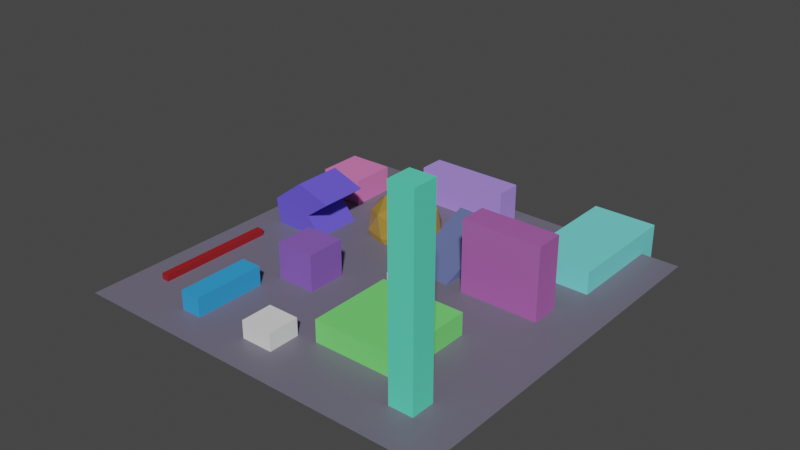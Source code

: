 # Source: map.blend  (saved by Blender 3.2.14; exported with 4.5.12 LTS)
import bpy
from mathutils import Matrix  # noqa: F401  (used for matrix-valued properties, if any)

bpy.ops.wm.read_factory_settings(use_empty=True)
scene = bpy.context.scene
scene.name = 'Scene'

# ---- collections
col_collection = bpy.data.collections.new('Collection'); scene.collection.children.link(col_collection)
col_smolk = bpy.data.collections.new('smolk'); col_collection.children.link(col_smolk)

# ---- materials (node trees are filled in below, after node groups)
mat_material = bpy.data.materials.new('Material')
mat_material.alpha_threshold = 0.0
mat_material.use_transparent_shadow = False
mat_material.line_color = (0.0, 0.0, 0.0, 1.0)
mat_material_001 = bpy.data.materials.new('Material.001')
mat_material_001.use_transparent_shadow = False
mat_material_002 = bpy.data.materials.new('Material.002')
mat_material_002.alpha_threshold = 0.0
mat_material_002.use_transparent_shadow = False
mat_material_002.line_color = (0.0, 0.0, 0.0, 1.0)
mat_material_003 = bpy.data.materials.new('Material.003')
mat_material_003.alpha_threshold = 0.0
mat_material_003.use_transparent_shadow = False
mat_material_003.line_color = (0.0, 0.0, 0.0, 1.0)
mat_material_004 = bpy.data.materials.new('Material.004')
mat_material_004.alpha_threshold = 0.0
mat_material_004.use_transparent_shadow = False
mat_material_004.line_color = (0.0, 0.0, 0.0, 1.0)
mat_material_005 = bpy.data.materials.new('Material.005')
mat_material_005.alpha_threshold = 0.0
mat_material_005.use_transparent_shadow = False
mat_material_005.line_color = (0.0, 0.0, 0.0, 1.0)
mat_material_006 = bpy.data.materials.new('Material.006')
mat_material_006.use_transparent_shadow = False
mat_material_008 = bpy.data.materials.new('Material.008')
mat_material_008.use_transparent_shadow = False
mat_material_010 = bpy.data.materials.new('Material.010')
mat_material_010.use_transparent_shadow = False
mat_material_011 = bpy.data.materials.new('Material.011')
mat_material_011.use_transparent_shadow = False
mat_material_009 = bpy.data.materials.new('Material.009')
mat_material_009.use_transparent_shadow = False
mat_material_012 = bpy.data.materials.new('Material.012')
mat_material_012.use_transparent_shadow = False
mat_material_013 = bpy.data.materials.new('Material.013')
mat_material_013.use_transparent_shadow = False
mat_material_014 = bpy.data.materials.new('Material.014')
mat_material_014.use_transparent_shadow = False
mat_material_015 = bpy.data.materials.new('Material.015')
mat_material_015.use_transparent_shadow = False
mat_material_016 = bpy.data.materials.new('Material.016')
mat_material_016.use_transparent_shadow = False
mat_material_017 = bpy.data.materials.new('Material.017')
mat_material_017.use_transparent_shadow = False
mat_material_018 = bpy.data.materials.new('Material.018')
mat_material_018.use_transparent_shadow = False
mat_material_019 = bpy.data.materials.new('Material.019')
mat_material_019.use_transparent_shadow = False
mat_material_020 = bpy.data.materials.new('Material.020')
mat_material_020.use_transparent_shadow = False
mat_material_021 = bpy.data.materials.new('Material.021')
mat_material_021.use_transparent_shadow = False
mat_material_022 = bpy.data.materials.new('Material.022')
mat_material_022.use_transparent_shadow = False
mat_material_023 = bpy.data.materials.new('Material.023')
mat_material_023.use_transparent_shadow = False
mat_material_024 = bpy.data.materials.new('Material.024')
mat_material_024.use_transparent_shadow = False
mat_material_025 = bpy.data.materials.new('Material.025')
mat_material_025.use_transparent_shadow = False
mat_material_026 = bpy.data.materials.new('Material.026')
mat_material_026.use_transparent_shadow = False
mat_material_027 = bpy.data.materials.new('Material.027')
mat_material_027.use_transparent_shadow = False
mat_material_028 = bpy.data.materials.new('Material.028')
mat_material_028.use_transparent_shadow = False
mat_material_029 = bpy.data.materials.new('Material.029')
mat_material_029.use_transparent_shadow = False
mat_material_030 = bpy.data.materials.new('Material.030')
mat_material_030.use_transparent_shadow = False
mat_material_031 = bpy.data.materials.new('Material.031')
mat_material_031.use_transparent_shadow = False
mat_material_032 = bpy.data.materials.new('Material.032')
mat_material_032.use_transparent_shadow = False
mat_material_033 = bpy.data.materials.new('Material.033')
mat_material_033.use_transparent_shadow = False
mat_material_034 = bpy.data.materials.new('Material.034')
mat_material_034.use_transparent_shadow = False
mat_material_035 = bpy.data.materials.new('Material.035')
mat_material_035.use_transparent_shadow = False
mat_material_036 = bpy.data.materials.new('Material.036')
mat_material_036.use_transparent_shadow = False
mat_material_037 = bpy.data.materials.new('Material.037')
mat_material_037.use_transparent_shadow = False
mat_material_038 = bpy.data.materials.new('Material.038')
mat_material_038.use_transparent_shadow = False

# ---- material node trees
mat_material.use_nodes = True; mat_material.node_tree.nodes.clear()
_N = mat_material.node_tree.nodes; _L = mat_material.node_tree.links
n0 = _N.new('ShaderNodeOutputMaterial'); n0.name = 'Material Output'; n0.location = (300, 300)
n1 = _N.new('ShaderNodeBsdfPrincipled'); n1.name = 'Principled BSDF'; n1.location = (10, 300)
n1.distribution = 'GGX'
n1.subsurface_method = 'RANDOM_WALK_SKIN'
n1.inputs[2].default_value = 0.4
n1.inputs[3].default_value = 1.45
n1.inputs[27].default_value = (0.0, 0.0, 0.0, 1.0)
n1.inputs[28].default_value = 1.0
_L.new(n1.outputs[0], n0.inputs[0])
n0.is_active_output = True
mat_material_001.use_nodes = True; mat_material_001.node_tree.nodes.clear()
_N = mat_material_001.node_tree.nodes; _L = mat_material_001.node_tree.links
n0 = _N.new('ShaderNodeBsdfPrincipled'); n0.name = 'Principled BSDF'; n0.location = (10, 300)
n0.distribution = 'GGX'
n0.subsurface_method = 'RANDOM_WALK_SKIN'
n0.inputs[0].default_value = (0.1582, 0.1458, 0.2027, 1.0)
n0.inputs[3].default_value = 1.45
n0.inputs[27].default_value = (0.0, 0.0, 0.0, 1.0)
n0.inputs[28].default_value = 1.0
n1 = _N.new('ShaderNodeOutputMaterial'); n1.name = 'Material Output'; n1.location = (300, 300)
_L.new(n0.outputs[0], n1.inputs[0])
n1.is_active_output = True
mat_material_002.use_nodes = True; mat_material_002.node_tree.nodes.clear()
_N = mat_material_002.node_tree.nodes; _L = mat_material_002.node_tree.links
n0 = _N.new('ShaderNodeOutputMaterial'); n0.name = 'Material Output'; n0.location = (300, 300)
n1 = _N.new('ShaderNodeBsdfPrincipled'); n1.name = 'Principled BSDF'; n1.location = (10, 300)
n1.distribution = 'GGX'
n1.subsurface_method = 'RANDOM_WALK_SKIN'
n1.inputs[0].default_value = (0.4171, 0.1179, 0.4254, 1.0)
n1.inputs[2].default_value = 0.4
n1.inputs[3].default_value = 1.45
n1.inputs[27].default_value = (0.0, 0.0, 0.0, 1.0)
n1.inputs[28].default_value = 1.0
_L.new(n1.outputs[0], n0.inputs[0])
n0.is_active_output = True
mat_material_003.use_nodes = True; mat_material_003.node_tree.nodes.clear()
_N = mat_material_003.node_tree.nodes; _L = mat_material_003.node_tree.links
n0 = _N.new('ShaderNodeOutputMaterial'); n0.name = 'Material Output'; n0.location = (300, 300)
n1 = _N.new('ShaderNodeBsdfPrincipled'); n1.name = 'Principled BSDF'; n1.location = (10, 300)
n1.distribution = 'GGX'
n1.subsurface_method = 'RANDOM_WALK_SKIN'
n1.inputs[0].default_value = (0.03508, 0.3506, 0.8, 1.0)
n1.inputs[2].default_value = 0.4
n1.inputs[3].default_value = 1.45
n1.inputs[27].default_value = (0.0, 0.0, 0.0, 1.0)
n1.inputs[28].default_value = 1.0
_L.new(n1.outputs[0], n0.inputs[0])
n0.is_active_output = True
mat_material_004.use_nodes = True; mat_material_004.node_tree.nodes.clear()
_N = mat_material_004.node_tree.nodes; _L = mat_material_004.node_tree.links
n0 = _N.new('ShaderNodeOutputMaterial'); n0.name = 'Material Output'; n0.location = (300, 300)
n1 = _N.new('ShaderNodeBsdfPrincipled'); n1.name = 'Principled BSDF'; n1.location = (10, 300)
n1.distribution = 'GGX'
n1.subsurface_method = 'RANDOM_WALK_SKIN'
n1.inputs[0].default_value = (0.1204, 0.1518, 0.3485, 1.0)
n1.inputs[2].default_value = 0.4
n1.inputs[3].default_value = 1.45
n1.inputs[27].default_value = (0.0, 0.0, 0.0, 1.0)
n1.inputs[28].default_value = 1.0
_L.new(n1.outputs[0], n0.inputs[0])
n0.is_active_output = True
mat_material_005.use_nodes = True; mat_material_005.node_tree.nodes.clear()
_N = mat_material_005.node_tree.nodes; _L = mat_material_005.node_tree.links
n0 = _N.new('ShaderNodeOutputMaterial'); n0.name = 'Material Output'; n0.location = (300, 300)
n1 = _N.new('ShaderNodeBsdfPrincipled'); n1.name = 'Principled BSDF'; n1.location = (10, 300)
n1.distribution = 'GGX'
n1.subsurface_method = 'RANDOM_WALK_SKIN'
n1.inputs[0].default_value = (0.1884, 0.8, 0.1797, 1.0)
n1.inputs[2].default_value = 0.4
n1.inputs[3].default_value = 1.45
n1.inputs[27].default_value = (0.0, 0.0, 0.0, 1.0)
n1.inputs[28].default_value = 1.0
_L.new(n1.outputs[0], n0.inputs[0])
n0.is_active_output = True
mat_material_006.use_nodes = True; mat_material_006.node_tree.nodes.clear()
_N = mat_material_006.node_tree.nodes; _L = mat_material_006.node_tree.links
n0 = _N.new('ShaderNodeBsdfPrincipled'); n0.name = 'Principled BSDF'; n0.location = (10, 300)
n0.distribution = 'GGX'
n0.subsurface_method = 'RANDOM_WALK_SKIN'
n0.inputs[0].default_value = (0.3988, 0.2378, 0.03701, 1.0)
n0.inputs[3].default_value = 1.45
n0.inputs[27].default_value = (0.0, 0.0, 0.0, 1.0)
n0.inputs[28].default_value = 1.0
n1 = _N.new('ShaderNodeOutputMaterial'); n1.name = 'Material Output'; n1.location = (300, 300)
_L.new(n0.outputs[0], n1.inputs[0])
n1.is_active_output = True
mat_material_008.use_nodes = True; mat_material_008.node_tree.nodes.clear()
_N = mat_material_008.node_tree.nodes; _L = mat_material_008.node_tree.links
n0 = _N.new('ShaderNodeBsdfPrincipled'); n0.name = 'Principled BSDF'; n0.location = (10, 300)
n0.distribution = 'GGX'
n0.subsurface_method = 'RANDOM_WALK_SKIN'
n0.inputs[0].default_value = (0.1322, 0.09801, 0.8, 1.0)
n0.inputs[3].default_value = 1.45
n0.inputs[27].default_value = (0.0, 0.0, 0.0, 1.0)
n0.inputs[28].default_value = 1.0
n1 = _N.new('ShaderNodeOutputMaterial'); n1.name = 'Material Output'; n1.location = (300, 300)
_L.new(n0.outputs[0], n1.inputs[0])
n1.is_active_output = True
mat_material_010.use_nodes = True; mat_material_010.node_tree.nodes.clear()
_N = mat_material_010.node_tree.nodes; _L = mat_material_010.node_tree.links
n0 = _N.new('ShaderNodeBsdfPrincipled'); n0.name = 'Principled BSDF'; n0.location = (10, 300)
n0.distribution = 'GGX'
n0.subsurface_method = 'RANDOM_WALK_SKIN'
n0.inputs[0].default_value = (0.2448, 0.1108, 0.5213, 1.0)
n0.inputs[3].default_value = 1.45
n0.inputs[27].default_value = (0.0, 0.0, 0.0, 1.0)
n0.inputs[28].default_value = 1.0
n1 = _N.new('ShaderNodeOutputMaterial'); n1.name = 'Material Output'; n1.location = (300, 300)
_L.new(n0.outputs[0], n1.inputs[0])
n1.is_active_output = True
mat_material_011.use_nodes = True; mat_material_011.node_tree.nodes.clear()
_N = mat_material_011.node_tree.nodes; _L = mat_material_011.node_tree.links
n0 = _N.new('ShaderNodeBsdfPrincipled'); n0.name = 'Principled BSDF'; n0.location = (10, 300)
n0.distribution = 'GGX'
n0.subsurface_method = 'RANDOM_WALK_SKIN'
n0.inputs[0].default_value = (0.3231, 0.0115, 0.01536, 1.0)
n0.inputs[3].default_value = 1.45
n0.inputs[27].default_value = (0.0, 0.0, 0.0, 1.0)
n0.inputs[28].default_value = 1.0
n1 = _N.new('ShaderNodeOutputMaterial'); n1.name = 'Material Output'; n1.location = (300, 300)
_L.new(n0.outputs[0], n1.inputs[0])
n1.is_active_output = True
mat_material_009.use_nodes = True; mat_material_009.node_tree.nodes.clear()
_N = mat_material_009.node_tree.nodes; _L = mat_material_009.node_tree.links
n0 = _N.new('ShaderNodeBsdfPrincipled'); n0.name = 'Principled BSDF'; n0.location = (10, 300)
n0.distribution = 'GGX'
n0.subsurface_method = 'RANDOM_WALK_SKIN'
n0.inputs[0].default_value = (0.1941, 0.8, 0.8, 1.0)
n0.inputs[3].default_value = 1.45
n0.inputs[27].default_value = (0.0, 0.0, 0.0, 1.0)
n0.inputs[28].default_value = 1.0
n1 = _N.new('ShaderNodeOutputMaterial'); n1.name = 'Material Output'; n1.location = (300, 300)
_L.new(n0.outputs[0], n1.inputs[0])
n1.is_active_output = True
mat_material_012.use_nodes = True; mat_material_012.node_tree.nodes.clear()
_N = mat_material_012.node_tree.nodes; _L = mat_material_012.node_tree.links
n0 = _N.new('ShaderNodeBsdfPrincipled'); n0.name = 'Principled BSDF'; n0.location = (10, 300)
n0.distribution = 'GGX'
n0.subsurface_method = 'RANDOM_WALK_SKIN'
n0.inputs[0].default_value = (0.1156, 0.8, 0.5427, 1.0)
n0.inputs[3].default_value = 1.45
n0.inputs[27].default_value = (0.0, 0.0, 0.0, 1.0)
n0.inputs[28].default_value = 1.0
n1 = _N.new('ShaderNodeOutputMaterial'); n1.name = 'Material Output'; n1.location = (300, 300)
_L.new(n0.outputs[0], n1.inputs[0])
n1.is_active_output = True
mat_material_013.use_nodes = True; mat_material_013.node_tree.nodes.clear()
_N = mat_material_013.node_tree.nodes; _L = mat_material_013.node_tree.links
n0 = _N.new('ShaderNodeBsdfPrincipled'); n0.name = 'Principled BSDF'; n0.location = (10, 300)
n0.distribution = 'GGX'
n0.subsurface_method = 'RANDOM_WALK_SKIN'
n0.inputs[0].default_value = (0.8, 0.2089, 0.5187, 1.0)
n0.inputs[3].default_value = 1.45
n0.inputs[27].default_value = (0.0, 0.0, 0.0, 1.0)
n0.inputs[28].default_value = 1.0
n1 = _N.new('ShaderNodeOutputMaterial'); n1.name = 'Material Output'; n1.location = (300, 300)
_L.new(n0.outputs[0], n1.inputs[0])
n1.is_active_output = True
mat_material_014.use_nodes = True; mat_material_014.node_tree.nodes.clear()
_N = mat_material_014.node_tree.nodes; _L = mat_material_014.node_tree.links
n0 = _N.new('ShaderNodeBsdfPrincipled'); n0.name = 'Principled BSDF'; n0.location = (10, 300)
n0.distribution = 'GGX'
n0.subsurface_method = 'RANDOM_WALK_SKIN'
n0.inputs[0].default_value = (0.4336, 0.2772, 0.8878, 1.0)
n0.inputs[3].default_value = 1.45
n0.inputs[27].default_value = (0.0, 0.0, 0.0, 1.0)
n0.inputs[28].default_value = 1.0
n1 = _N.new('ShaderNodeOutputMaterial'); n1.name = 'Material Output'; n1.location = (300, 300)
_L.new(n0.outputs[0], n1.inputs[0])
n1.is_active_output = True
mat_material_015.use_nodes = True; mat_material_015.node_tree.nodes.clear()
_N = mat_material_015.node_tree.nodes; _L = mat_material_015.node_tree.links
n0 = _N.new('ShaderNodeBsdfPrincipled'); n0.name = 'Principled BSDF'; n0.location = (10, 300)
n0.distribution = 'GGX'
n0.subsurface_method = 'RANDOM_WALK_SKIN'
n0.inputs[0].default_value = (0.6904, 0.492, 0.04999, 1.0)
n0.inputs[3].default_value = 1.45
n0.inputs[27].default_value = (0.0, 0.0, 0.0, 1.0)
n0.inputs[28].default_value = 1.0
n1 = _N.new('ShaderNodeOutputMaterial'); n1.name = 'Material Output'; n1.location = (300, 300)
_L.new(n0.outputs[0], n1.inputs[0])
n1.is_active_output = True
mat_material_016.use_nodes = True; mat_material_016.node_tree.nodes.clear()
_N = mat_material_016.node_tree.nodes; _L = mat_material_016.node_tree.links
n0 = _N.new('ShaderNodeBsdfPrincipled'); n0.name = 'Principled BSDF'; n0.location = (10, 300)
n0.distribution = 'GGX'
n0.subsurface_method = 'RANDOM_WALK_SKIN'
n0.inputs[0].default_value = (0.6904, 0.492, 0.04999, 1.0)
n0.inputs[3].default_value = 1.45
n0.inputs[27].default_value = (0.0, 0.0, 0.0, 1.0)
n0.inputs[28].default_value = 1.0
n1 = _N.new('ShaderNodeOutputMaterial'); n1.name = 'Material Output'; n1.location = (300, 300)
_L.new(n0.outputs[0], n1.inputs[0])
n1.is_active_output = True
mat_material_017.use_nodes = True; mat_material_017.node_tree.nodes.clear()
_N = mat_material_017.node_tree.nodes; _L = mat_material_017.node_tree.links
n0 = _N.new('ShaderNodeBsdfPrincipled'); n0.name = 'Principled BSDF'; n0.location = (10, 300)
n0.distribution = 'GGX'
n0.subsurface_method = 'RANDOM_WALK_SKIN'
n0.inputs[0].default_value = (0.6904, 0.492, 0.04999, 1.0)
n0.inputs[3].default_value = 1.45
n0.inputs[27].default_value = (0.0, 0.0, 0.0, 1.0)
n0.inputs[28].default_value = 1.0
n1 = _N.new('ShaderNodeOutputMaterial'); n1.name = 'Material Output'; n1.location = (300, 300)
_L.new(n0.outputs[0], n1.inputs[0])
n1.is_active_output = True
mat_material_018.use_nodes = True; mat_material_018.node_tree.nodes.clear()
_N = mat_material_018.node_tree.nodes; _L = mat_material_018.node_tree.links
n0 = _N.new('ShaderNodeBsdfPrincipled'); n0.name = 'Principled BSDF'; n0.location = (10, 300)
n0.distribution = 'GGX'
n0.subsurface_method = 'RANDOM_WALK_SKIN'
n0.inputs[0].default_value = (0.6904, 0.492, 0.04999, 1.0)
n0.inputs[3].default_value = 1.45
n0.inputs[27].default_value = (0.0, 0.0, 0.0, 1.0)
n0.inputs[28].default_value = 1.0
n1 = _N.new('ShaderNodeOutputMaterial'); n1.name = 'Material Output'; n1.location = (300, 300)
_L.new(n0.outputs[0], n1.inputs[0])
n1.is_active_output = True
mat_material_019.use_nodes = True; mat_material_019.node_tree.nodes.clear()
_N = mat_material_019.node_tree.nodes; _L = mat_material_019.node_tree.links
n0 = _N.new('ShaderNodeBsdfPrincipled'); n0.name = 'Principled BSDF'; n0.location = (10, 300)
n0.distribution = 'GGX'
n0.subsurface_method = 'RANDOM_WALK_SKIN'
n0.inputs[0].default_value = (0.6904, 0.492, 0.04999, 1.0)
n0.inputs[3].default_value = 1.45
n0.inputs[27].default_value = (0.0, 0.0, 0.0, 1.0)
n0.inputs[28].default_value = 1.0
n1 = _N.new('ShaderNodeOutputMaterial'); n1.name = 'Material Output'; n1.location = (300, 300)
_L.new(n0.outputs[0], n1.inputs[0])
n1.is_active_output = True
mat_material_020.use_nodes = True; mat_material_020.node_tree.nodes.clear()
_N = mat_material_020.node_tree.nodes; _L = mat_material_020.node_tree.links
n0 = _N.new('ShaderNodeBsdfPrincipled'); n0.name = 'Principled BSDF'; n0.location = (10, 300)
n0.distribution = 'GGX'
n0.subsurface_method = 'RANDOM_WALK_SKIN'
n0.inputs[0].default_value = (0.6904, 0.492, 0.04999, 1.0)
n0.inputs[3].default_value = 1.45
n0.inputs[27].default_value = (0.0, 0.0, 0.0, 1.0)
n0.inputs[28].default_value = 1.0
n1 = _N.new('ShaderNodeOutputMaterial'); n1.name = 'Material Output'; n1.location = (300, 300)
_L.new(n0.outputs[0], n1.inputs[0])
n1.is_active_output = True
mat_material_021.use_nodes = True; mat_material_021.node_tree.nodes.clear()
_N = mat_material_021.node_tree.nodes; _L = mat_material_021.node_tree.links
n0 = _N.new('ShaderNodeBsdfPrincipled'); n0.name = 'Principled BSDF'; n0.location = (10, 300)
n0.distribution = 'GGX'
n0.subsurface_method = 'RANDOM_WALK_SKIN'
n0.inputs[0].default_value = (0.6904, 0.492, 0.04999, 1.0)
n0.inputs[3].default_value = 1.45
n0.inputs[27].default_value = (0.0, 0.0, 0.0, 1.0)
n0.inputs[28].default_value = 1.0
n1 = _N.new('ShaderNodeOutputMaterial'); n1.name = 'Material Output'; n1.location = (300, 300)
_L.new(n0.outputs[0], n1.inputs[0])
n1.is_active_output = True
mat_material_022.use_nodes = True; mat_material_022.node_tree.nodes.clear()
_N = mat_material_022.node_tree.nodes; _L = mat_material_022.node_tree.links
n0 = _N.new('ShaderNodeBsdfPrincipled'); n0.name = 'Principled BSDF'; n0.location = (10, 300)
n0.distribution = 'GGX'
n0.subsurface_method = 'RANDOM_WALK_SKIN'
n0.inputs[0].default_value = (0.6904, 0.492, 0.04999, 1.0)
n0.inputs[3].default_value = 1.45
n0.inputs[27].default_value = (0.0, 0.0, 0.0, 1.0)
n0.inputs[28].default_value = 1.0
n1 = _N.new('ShaderNodeOutputMaterial'); n1.name = 'Material Output'; n1.location = (300, 300)
_L.new(n0.outputs[0], n1.inputs[0])
n1.is_active_output = True
mat_material_023.use_nodes = True; mat_material_023.node_tree.nodes.clear()
_N = mat_material_023.node_tree.nodes; _L = mat_material_023.node_tree.links
n0 = _N.new('ShaderNodeBsdfPrincipled'); n0.name = 'Principled BSDF'; n0.location = (10, 300)
n0.distribution = 'GGX'
n0.subsurface_method = 'RANDOM_WALK_SKIN'
n0.inputs[0].default_value = (0.6904, 0.492, 0.04999, 1.0)
n0.inputs[3].default_value = 1.45
n0.inputs[27].default_value = (0.0, 0.0, 0.0, 1.0)
n0.inputs[28].default_value = 1.0
n1 = _N.new('ShaderNodeOutputMaterial'); n1.name = 'Material Output'; n1.location = (300, 300)
_L.new(n0.outputs[0], n1.inputs[0])
n1.is_active_output = True
mat_material_024.use_nodes = True; mat_material_024.node_tree.nodes.clear()
_N = mat_material_024.node_tree.nodes; _L = mat_material_024.node_tree.links
n0 = _N.new('ShaderNodeBsdfPrincipled'); n0.name = 'Principled BSDF'; n0.location = (10, 300)
n0.distribution = 'GGX'
n0.subsurface_method = 'RANDOM_WALK_SKIN'
n0.inputs[0].default_value = (0.6904, 0.492, 0.04999, 1.0)
n0.inputs[3].default_value = 1.45
n0.inputs[27].default_value = (0.0, 0.0, 0.0, 1.0)
n0.inputs[28].default_value = 1.0
n1 = _N.new('ShaderNodeOutputMaterial'); n1.name = 'Material Output'; n1.location = (300, 300)
_L.new(n0.outputs[0], n1.inputs[0])
n1.is_active_output = True
mat_material_025.use_nodes = True; mat_material_025.node_tree.nodes.clear()
_N = mat_material_025.node_tree.nodes; _L = mat_material_025.node_tree.links
n0 = _N.new('ShaderNodeBsdfPrincipled'); n0.name = 'Principled BSDF'; n0.location = (10, 300)
n0.distribution = 'GGX'
n0.subsurface_method = 'RANDOM_WALK_SKIN'
n0.inputs[0].default_value = (0.6904, 0.492, 0.04999, 1.0)
n0.inputs[3].default_value = 1.45
n0.inputs[27].default_value = (0.0, 0.0, 0.0, 1.0)
n0.inputs[28].default_value = 1.0
n1 = _N.new('ShaderNodeOutputMaterial'); n1.name = 'Material Output'; n1.location = (300, 300)
_L.new(n0.outputs[0], n1.inputs[0])
n1.is_active_output = True
mat_material_026.use_nodes = True; mat_material_026.node_tree.nodes.clear()
_N = mat_material_026.node_tree.nodes; _L = mat_material_026.node_tree.links
n0 = _N.new('ShaderNodeBsdfPrincipled'); n0.name = 'Principled BSDF'; n0.location = (10, 300)
n0.distribution = 'GGX'
n0.subsurface_method = 'RANDOM_WALK_SKIN'
n0.inputs[0].default_value = (0.6904, 0.492, 0.04999, 1.0)
n0.inputs[3].default_value = 1.45
n0.inputs[27].default_value = (0.0, 0.0, 0.0, 1.0)
n0.inputs[28].default_value = 1.0
n1 = _N.new('ShaderNodeOutputMaterial'); n1.name = 'Material Output'; n1.location = (300, 300)
_L.new(n0.outputs[0], n1.inputs[0])
n1.is_active_output = True
mat_material_027.use_nodes = True; mat_material_027.node_tree.nodes.clear()
_N = mat_material_027.node_tree.nodes; _L = mat_material_027.node_tree.links
n0 = _N.new('ShaderNodeBsdfPrincipled'); n0.name = 'Principled BSDF'; n0.location = (10, 300)
n0.distribution = 'GGX'
n0.subsurface_method = 'RANDOM_WALK_SKIN'
n0.inputs[0].default_value = (0.6904, 0.492, 0.04999, 1.0)
n0.inputs[3].default_value = 1.45
n0.inputs[27].default_value = (0.0, 0.0, 0.0, 1.0)
n0.inputs[28].default_value = 1.0
n1 = _N.new('ShaderNodeOutputMaterial'); n1.name = 'Material Output'; n1.location = (300, 300)
_L.new(n0.outputs[0], n1.inputs[0])
n1.is_active_output = True
mat_material_028.use_nodes = True; mat_material_028.node_tree.nodes.clear()
_N = mat_material_028.node_tree.nodes; _L = mat_material_028.node_tree.links
n0 = _N.new('ShaderNodeBsdfPrincipled'); n0.name = 'Principled BSDF'; n0.location = (10, 300)
n0.distribution = 'GGX'
n0.subsurface_method = 'RANDOM_WALK_SKIN'
n0.inputs[0].default_value = (0.6904, 0.492, 0.04999, 1.0)
n0.inputs[3].default_value = 1.45
n0.inputs[27].default_value = (0.0, 0.0, 0.0, 1.0)
n0.inputs[28].default_value = 1.0
n1 = _N.new('ShaderNodeOutputMaterial'); n1.name = 'Material Output'; n1.location = (300, 300)
_L.new(n0.outputs[0], n1.inputs[0])
n1.is_active_output = True
mat_material_029.use_nodes = True; mat_material_029.node_tree.nodes.clear()
_N = mat_material_029.node_tree.nodes; _L = mat_material_029.node_tree.links
n0 = _N.new('ShaderNodeBsdfPrincipled'); n0.name = 'Principled BSDF'; n0.location = (10, 300)
n0.distribution = 'GGX'
n0.subsurface_method = 'RANDOM_WALK_SKIN'
n0.inputs[0].default_value = (0.6904, 0.492, 0.04999, 1.0)
n0.inputs[3].default_value = 1.45
n0.inputs[27].default_value = (0.0, 0.0, 0.0, 1.0)
n0.inputs[28].default_value = 1.0
n1 = _N.new('ShaderNodeOutputMaterial'); n1.name = 'Material Output'; n1.location = (300, 300)
_L.new(n0.outputs[0], n1.inputs[0])
n1.is_active_output = True
mat_material_030.use_nodes = True; mat_material_030.node_tree.nodes.clear()
_N = mat_material_030.node_tree.nodes; _L = mat_material_030.node_tree.links
n0 = _N.new('ShaderNodeBsdfPrincipled'); n0.name = 'Principled BSDF'; n0.location = (10, 300)
n0.distribution = 'GGX'
n0.subsurface_method = 'RANDOM_WALK_SKIN'
n0.inputs[0].default_value = (0.6904, 0.492, 0.04999, 1.0)
n0.inputs[3].default_value = 1.45
n0.inputs[27].default_value = (0.0, 0.0, 0.0, 1.0)
n0.inputs[28].default_value = 1.0
n1 = _N.new('ShaderNodeOutputMaterial'); n1.name = 'Material Output'; n1.location = (300, 300)
_L.new(n0.outputs[0], n1.inputs[0])
n1.is_active_output = True
mat_material_031.use_nodes = True; mat_material_031.node_tree.nodes.clear()
_N = mat_material_031.node_tree.nodes; _L = mat_material_031.node_tree.links
n0 = _N.new('ShaderNodeBsdfPrincipled'); n0.name = 'Principled BSDF'; n0.location = (10, 300)
n0.distribution = 'GGX'
n0.subsurface_method = 'RANDOM_WALK_SKIN'
n0.inputs[0].default_value = (0.6904, 0.492, 0.04999, 1.0)
n0.inputs[3].default_value = 1.45
n0.inputs[27].default_value = (0.0, 0.0, 0.0, 1.0)
n0.inputs[28].default_value = 1.0
n1 = _N.new('ShaderNodeOutputMaterial'); n1.name = 'Material Output'; n1.location = (300, 300)
_L.new(n0.outputs[0], n1.inputs[0])
n1.is_active_output = True
mat_material_032.use_nodes = True; mat_material_032.node_tree.nodes.clear()
_N = mat_material_032.node_tree.nodes; _L = mat_material_032.node_tree.links
n0 = _N.new('ShaderNodeBsdfPrincipled'); n0.name = 'Principled BSDF'; n0.location = (10, 300)
n0.distribution = 'GGX'
n0.subsurface_method = 'RANDOM_WALK_SKIN'
n0.inputs[0].default_value = (0.6904, 0.492, 0.04999, 1.0)
n0.inputs[3].default_value = 1.45
n0.inputs[27].default_value = (0.0, 0.0, 0.0, 1.0)
n0.inputs[28].default_value = 1.0
n1 = _N.new('ShaderNodeOutputMaterial'); n1.name = 'Material Output'; n1.location = (300, 300)
_L.new(n0.outputs[0], n1.inputs[0])
n1.is_active_output = True
mat_material_033.use_nodes = True; mat_material_033.node_tree.nodes.clear()
_N = mat_material_033.node_tree.nodes; _L = mat_material_033.node_tree.links
n0 = _N.new('ShaderNodeBsdfPrincipled'); n0.name = 'Principled BSDF'; n0.location = (10, 300)
n0.distribution = 'GGX'
n0.subsurface_method = 'RANDOM_WALK_SKIN'
n0.inputs[0].default_value = (0.6904, 0.492, 0.04999, 1.0)
n0.inputs[3].default_value = 1.45
n0.inputs[27].default_value = (0.0, 0.0, 0.0, 1.0)
n0.inputs[28].default_value = 1.0
n1 = _N.new('ShaderNodeOutputMaterial'); n1.name = 'Material Output'; n1.location = (300, 300)
_L.new(n0.outputs[0], n1.inputs[0])
n1.is_active_output = True
mat_material_034.use_nodes = True; mat_material_034.node_tree.nodes.clear()
_N = mat_material_034.node_tree.nodes; _L = mat_material_034.node_tree.links
n0 = _N.new('ShaderNodeBsdfPrincipled'); n0.name = 'Principled BSDF'; n0.location = (10, 300)
n0.distribution = 'GGX'
n0.subsurface_method = 'RANDOM_WALK_SKIN'
n0.inputs[0].default_value = (0.6904, 0.492, 0.04999, 1.0)
n0.inputs[3].default_value = 1.45
n0.inputs[27].default_value = (0.0, 0.0, 0.0, 1.0)
n0.inputs[28].default_value = 1.0
n1 = _N.new('ShaderNodeOutputMaterial'); n1.name = 'Material Output'; n1.location = (300, 300)
_L.new(n0.outputs[0], n1.inputs[0])
n1.is_active_output = True
mat_material_035.use_nodes = True; mat_material_035.node_tree.nodes.clear()
_N = mat_material_035.node_tree.nodes; _L = mat_material_035.node_tree.links
n0 = _N.new('ShaderNodeBsdfPrincipled'); n0.name = 'Principled BSDF'; n0.location = (10, 300)
n0.distribution = 'GGX'
n0.subsurface_method = 'RANDOM_WALK_SKIN'
n0.inputs[0].default_value = (0.6904, 0.492, 0.04999, 1.0)
n0.inputs[3].default_value = 1.45
n0.inputs[27].default_value = (0.0, 0.0, 0.0, 1.0)
n0.inputs[28].default_value = 1.0
n1 = _N.new('ShaderNodeOutputMaterial'); n1.name = 'Material Output'; n1.location = (300, 300)
_L.new(n0.outputs[0], n1.inputs[0])
n1.is_active_output = True
mat_material_036.use_nodes = True; mat_material_036.node_tree.nodes.clear()
_N = mat_material_036.node_tree.nodes; _L = mat_material_036.node_tree.links
n0 = _N.new('ShaderNodeBsdfPrincipled'); n0.name = 'Principled BSDF'; n0.location = (10, 300)
n0.distribution = 'GGX'
n0.subsurface_method = 'RANDOM_WALK_SKIN'
n0.inputs[0].default_value = (0.6904, 0.492, 0.04999, 1.0)
n0.inputs[3].default_value = 1.45
n0.inputs[27].default_value = (0.0, 0.0, 0.0, 1.0)
n0.inputs[28].default_value = 1.0
n1 = _N.new('ShaderNodeOutputMaterial'); n1.name = 'Material Output'; n1.location = (300, 300)
_L.new(n0.outputs[0], n1.inputs[0])
n1.is_active_output = True
mat_material_037.use_nodes = True; mat_material_037.node_tree.nodes.clear()
_N = mat_material_037.node_tree.nodes; _L = mat_material_037.node_tree.links
n0 = _N.new('ShaderNodeBsdfPrincipled'); n0.name = 'Principled BSDF'; n0.location = (10, 300)
n0.distribution = 'GGX'
n0.subsurface_method = 'RANDOM_WALK_SKIN'
n0.inputs[0].default_value = (0.6904, 0.492, 0.04999, 1.0)
n0.inputs[3].default_value = 1.45
n0.inputs[27].default_value = (0.0, 0.0, 0.0, 1.0)
n0.inputs[28].default_value = 1.0
n1 = _N.new('ShaderNodeOutputMaterial'); n1.name = 'Material Output'; n1.location = (300, 300)
_L.new(n0.outputs[0], n1.inputs[0])
n1.is_active_output = True
mat_material_038.use_nodes = True; mat_material_038.node_tree.nodes.clear()
_N = mat_material_038.node_tree.nodes; _L = mat_material_038.node_tree.links
n0 = _N.new('ShaderNodeBsdfPrincipled'); n0.name = 'Principled BSDF'; n0.location = (10, 300)
n0.distribution = 'GGX'
n0.subsurface_method = 'RANDOM_WALK_SKIN'
n0.inputs[0].default_value = (0.6904, 0.492, 0.04999, 1.0)
n0.inputs[3].default_value = 1.45
n0.inputs[27].default_value = (0.0, 0.0, 0.0, 1.0)
n0.inputs[28].default_value = 1.0
n1 = _N.new('ShaderNodeOutputMaterial'); n1.name = 'Material Output'; n1.location = (300, 300)
_L.new(n0.outputs[0], n1.inputs[0])
n1.is_active_output = True

# ---- world
world_world = bpy.data.worlds.new('World'); scene.world = world_world
world_world.use_nodes = True; world_world.node_tree.nodes.clear()
_N = world_world.node_tree.nodes; _L = world_world.node_tree.links
n0 = _N.new('ShaderNodeOutputWorld'); n0.name = 'World Output'; n0.location = (300, 300)
n1 = _N.new('ShaderNodeBackground'); n1.name = 'Background'; n1.location = (10, 300)
n1.inputs[0].default_value = (0.05088, 0.05088, 0.05088, 1.0)
_L.new(n1.outputs[0], n0.inputs[0])
n0.is_active_output = True
world_world.color = (0.05088, 0.05088, 0.05088)
world_world.use_sun_shadow = False
world_world.sun_shadow_jitter_overblur = 0.0

# ---- meshes
me_cube = bpy.data.meshes.new('Cube')
me_cube.from_pydata([(1.0, 1.0, 1.0), (1.0, 1.0, -1.0), (1.0, -1.0, 1.0), (1.0, -1.0, -1.0), (-1.0, 1.0, 1.0), (-1.0, 1.0, -1.0), (-1.0, -1.0, 1.0), (-1.0, -1.0, -1.0)], [], [(0, 4, 6, 2), (3, 2, 6, 7), (7, 6, 4, 5), (5, 1, 3, 7), (1, 0, 2, 3), (5, 4, 0, 1)])
_uv = me_cube.uv_layers.new(name='UVMap')
_uv.uv.foreach_set('vector', [0.625, 0.5, 0.875, 0.5, 0.875, 0.75, 0.625, 0.75, 0.375, 0.75, 0.625, 0.75, 0.625, 1.0, 0.375, 1.0, 0.375, 0.0, 0.625, 0.0, 0.625, 0.25, 0.375, 0.25, 0.125, 0.5, 0.375, 0.5, 0.375, 0.75, 0.125, 0.75, 0.375, 0.5, 0.625, 0.5, 0.625, 0.75, 0.375, 0.75, 0.375, 0.25, 0.625, 0.25, 0.625, 0.5, 0.375, 0.5])
me_cube.materials.append(mat_material)
me_cube.use_mirror_vertex_groups = False
me_cube.update()
me_plane = bpy.data.meshes.new('Plane')
me_plane.from_pydata([(-1.0, -1.0, 0.0), (1.0, -1.0, 0.0), (-1.0, 1.0, 0.0), (1.0, 1.0, 0.0)], [], [(0, 1, 3, 2)])
_uv = me_plane.uv_layers.new(name='UVMap')
_uv.uv.foreach_set('vector', [0.0, 0.0, 1.0, 0.0, 1.0, 1.0, 0.0, 1.0])
me_plane.materials.append(mat_material_001)
me_plane.update()
me_cube_001 = bpy.data.meshes.new('Cube.001')
me_cube_001.from_pydata([(1.0, 1.0, 1.0), (1.0, 1.0, -1.0), (1.0, -1.0, 1.0), (1.0, -1.0, -1.0), (-1.0, 1.0, 1.0), (-1.0, 1.0, -1.0), (-1.0, -1.0, 1.0), (-1.0, -1.0, -1.0)], [], [(0, 4, 6, 2), (3, 2, 6, 7), (7, 6, 4, 5), (5, 1, 3, 7), (1, 0, 2, 3), (5, 4, 0, 1)])
_uv = me_cube_001.uv_layers.new(name='UVMap')
_uv.uv.foreach_set('vector', [0.625, 0.5, 0.875, 0.5, 0.875, 0.75, 0.625, 0.75, 0.375, 0.75, 0.625, 0.75, 0.625, 1.0, 0.375, 1.0, 0.375, 0.0, 0.625, 0.0, 0.625, 0.25, 0.375, 0.25, 0.125, 0.5, 0.375, 0.5, 0.375, 0.75, 0.125, 0.75, 0.375, 0.5, 0.625, 0.5, 0.625, 0.75, 0.375, 0.75, 0.375, 0.25, 0.625, 0.25, 0.625, 0.5, 0.375, 0.5])
me_cube_001.materials.append(mat_material_002)
me_cube_001.use_mirror_vertex_groups = False
me_cube_001.update()
me_cube_002 = bpy.data.meshes.new('Cube.002')
me_cube_002.from_pydata([(1.0, 1.0, 1.0), (1.0, 1.0, -1.0), (1.0, -1.0, 1.0), (1.0, -1.0, -1.0), (-1.0, 1.0, 1.0), (-1.0, 1.0, -1.0), (-1.0, -1.0, 1.0), (-1.0, -1.0, -1.0)], [], [(0, 4, 6, 2), (3, 2, 6, 7), (7, 6, 4, 5), (5, 1, 3, 7), (1, 0, 2, 3), (5, 4, 0, 1)])
_uv = me_cube_002.uv_layers.new(name='UVMap')
_uv.uv.foreach_set('vector', [0.625, 0.5, 0.875, 0.5, 0.875, 0.75, 0.625, 0.75, 0.375, 0.75, 0.625, 0.75, 0.625, 1.0, 0.375, 1.0, 0.375, 0.0, 0.625, 0.0, 0.625, 0.25, 0.375, 0.25, 0.125, 0.5, 0.375, 0.5, 0.375, 0.75, 0.125, 0.75, 0.375, 0.5, 0.625, 0.5, 0.625, 0.75, 0.375, 0.75, 0.375, 0.25, 0.625, 0.25, 0.625, 0.5, 0.375, 0.5])
me_cube_002.materials.append(mat_material_003)
me_cube_002.use_mirror_vertex_groups = False
me_cube_002.update()
me_cube_003 = bpy.data.meshes.new('Cube.003')
me_cube_003.from_pydata([(1.0, 1.0, 1.0), (1.0, 1.0, -1.0), (1.0, -1.0, 1.0), (1.0, -1.0, -1.0), (-1.0, 1.0, 1.0), (-1.0, 1.0, -1.0), (-1.0, -1.0, 1.0), (-1.0, -1.0, -1.0)], [], [(0, 4, 6, 2), (3, 2, 6, 7), (7, 6, 4, 5), (5, 1, 3, 7), (1, 0, 2, 3), (5, 4, 0, 1)])
_uv = me_cube_003.uv_layers.new(name='UVMap')
_uv.uv.foreach_set('vector', [0.625, 0.5, 0.875, 0.5, 0.875, 0.75, 0.625, 0.75, 0.375, 0.75, 0.625, 0.75, 0.625, 1.0, 0.375, 1.0, 0.375, 0.0, 0.625, 0.0, 0.625, 0.25, 0.375, 0.25, 0.125, 0.5, 0.375, 0.5, 0.375, 0.75, 0.125, 0.75, 0.375, 0.5, 0.625, 0.5, 0.625, 0.75, 0.375, 0.75, 0.375, 0.25, 0.625, 0.25, 0.625, 0.5, 0.375, 0.5])
me_cube_003.materials.append(mat_material_004)
me_cube_003.use_mirror_vertex_groups = False
me_cube_003.update()
me_cube_004 = bpy.data.meshes.new('Cube.004')
me_cube_004.from_pydata([(1.0, 1.0, 1.0), (1.0, 1.0, -1.0), (1.0, -1.0, 1.0), (1.0, -1.0, -1.0), (-1.0, 1.0, 1.0), (-1.0, 1.0, -1.0), (-1.0, -1.0, 1.0), (-1.0, -1.0, -1.0)], [], [(0, 4, 6, 2), (3, 2, 6, 7), (7, 6, 4, 5), (5, 1, 3, 7), (1, 0, 2, 3), (5, 4, 0, 1)])
_uv = me_cube_004.uv_layers.new(name='UVMap')
_uv.uv.foreach_set('vector', [0.625, 0.5, 0.875, 0.5, 0.875, 0.75, 0.625, 0.75, 0.375, 0.75, 0.625, 0.75, 0.625, 1.0, 0.375, 1.0, 0.375, 0.0, 0.625, 0.0, 0.625, 0.25, 0.375, 0.25, 0.125, 0.5, 0.375, 0.5, 0.375, 0.75, 0.125, 0.75, 0.375, 0.5, 0.625, 0.5, 0.625, 0.75, 0.375, 0.75, 0.375, 0.25, 0.625, 0.25, 0.625, 0.5, 0.375, 0.5])
me_cube_004.materials.append(mat_material_005)
me_cube_004.use_mirror_vertex_groups = False
me_cube_004.update()
me_icosphere = bpy.data.meshes.new('Icosphere')
me_icosphere.from_pydata([(0.0, 0.0, -1.0), (0.7236, -0.5257, -0.4472), (-0.2764, -0.8506, -0.4472), (-0.8944, 0.0, -0.4472), (-0.2764, 0.8506, -0.4472), (0.7236, 0.5257, -0.4472), (0.2764, -0.8506, 0.4472), (-0.7236, -0.5257, 0.4472), (-0.7236, 0.5257, 0.4472), (0.2764, 0.8506, 0.4472), (0.8944, 0.0, 0.4472), (0.0, 0.0, 1.0), (-0.1625, -0.5, -0.8507), (0.4253, -0.309, -0.8507), (0.2629, -0.809, -0.5257), (0.8506, 0.0, -0.5257), (0.4253, 0.309, -0.8507), (-0.5257, 0.0, -0.8507), (-0.6882, -0.5, -0.5257), (-0.1625, 0.5, -0.8507), (-0.6882, 0.5, -0.5257), (0.2629, 0.809, -0.5257), (0.9511, -0.309, 0.0), (0.9511, 0.309, 0.0), (0.0, -1.0, 0.0), (0.5878, -0.809, 0.0), (-0.9511, -0.309, 0.0), (-0.5878, -0.809, 0.0), (-0.5878, 0.809, 0.0), (-0.9511, 0.309, 0.0), (0.5878, 0.809, 0.0), (0.0, 1.0, 0.0), (0.6882, -0.5, 0.5257), (-0.2629, -0.809, 0.5257), (-0.8506, 0.0, 0.5257), (-0.2629, 0.809, 0.5257), (0.6882, 0.5, 0.5257), (0.1625, -0.5, 0.8507), (0.5257, 0.0, 0.8507), (-0.4253, -0.309, 0.8507), (-0.4253, 0.309, 0.8507), (0.1625, 0.5, 0.8507)], [], [(0, 13, 12), (1, 13, 15), (0, 12, 17), (0, 17, 19), (0, 19, 16), (1, 15, 22), (2, 14, 24), (3, 18, 26), (4, 20, 28), (5, 21, 30), (1, 22, 25), (2, 24, 27), (3, 26, 29), (4, 28, 31), (5, 30, 23), (6, 32, 37), (7, 33, 39), (8, 34, 40), (9, 35, 41), (10, 36, 38), (38, 41, 11), (38, 36, 41), (36, 9, 41), (41, 40, 11), (41, 35, 40), (35, 8, 40), (40, 39, 11), (40, 34, 39), (34, 7, 39), (39, 37, 11), (39, 33, 37), (33, 6, 37), (37, 38, 11), (37, 32, 38), (32, 10, 38), (23, 36, 10), (23, 30, 36), (30, 9, 36), (31, 35, 9), (31, 28, 35), (28, 8, 35), (29, 34, 8), (29, 26, 34), (26, 7, 34), (27, 33, 7), (27, 24, 33), (24, 6, 33), (25, 32, 6), (25, 22, 32), (22, 10, 32), (30, 31, 9), (30, 21, 31), (21, 4, 31), (28, 29, 8), (28, 20, 29), (20, 3, 29), (26, 27, 7), (26, 18, 27), (18, 2, 27), (24, 25, 6), (24, 14, 25), (14, 1, 25), (22, 23, 10), (22, 15, 23), (15, 5, 23), (16, 21, 5), (16, 19, 21), (19, 4, 21), (19, 20, 4), (19, 17, 20), (17, 3, 20), (17, 18, 3), (17, 12, 18), (12, 2, 18), (15, 16, 5), (15, 13, 16), (13, 0, 16), (12, 14, 2), (12, 13, 14), (13, 1, 14)])
_uv = me_icosphere.uv_layers.new(name='UVMap')
_uv.uv.foreach_set('vector', [0.1818, 0.0, 0.2273, 0.07873, 0.1364, 0.07873, 0.2727, 0.1575, 0.3182, 0.07873, 0.3636, 0.1575, 0.9091, 0.0, 0.9545, 0.07873, 0.8636, 0.07873, 0.7273, 0.0, 0.7727, 0.07873, 0.6818, 0.07873, 0.5455, 0.0, 0.5909, 0.07873, 0.5, 0.07873, 0.2727, 0.1575, 0.3636, 0.1575, 0.3182, 0.2362, 0.09091, 0.1575, 0.1818, 0.1575, 0.1364, 0.2362, 0.8182, 0.1575, 0.9091, 0.1575, 0.8636, 0.2362, 0.6364, 0.1575, 0.7273, 0.1575, 0.6818, 0.2362, 0.4545, 0.1575, 0.5455, 0.1575, 0.5, 0.2362, 0.2727, 0.1575, 0.3182, 0.2362, 0.2273, 0.2362, 0.09091, 0.1575, 0.1364, 0.2362, 0.04546, 0.2362, 0.8182, 0.1575, 0.8636, 0.2362, 0.7727, 0.2362, 0.6364, 0.1575, 0.6818, 0.2362, 0.5909, 0.2362, 0.4545, 0.1575, 0.5, 0.2362, 0.4091, 0.2362, 0.1818, 0.3149, 0.2727, 0.3149, 0.2273, 0.3937, 0.0, 0.3149, 0.09091, 0.3149, 0.04546, 0.3937, 0.7273, 0.3149, 0.8182, 0.3149, 0.7727, 0.3937, 0.5455, 0.3149, 0.6364, 0.3149, 0.5909, 0.3937, 0.3636, 0.3149, 0.4545, 0.3149, 0.4091, 0.3937, 0.4091, 0.3937, 0.5, 0.3937, 0.4545, 0.4724, 0.4091, 0.3937, 0.4545, 0.3149, 0.5, 0.3937, 0.4545, 0.3149, 0.5455, 0.3149, 0.5, 0.3937, 0.5909, 0.3937, 0.6818, 0.3937, 0.6364, 0.4724, 0.5909, 0.3937, 0.6364, 0.3149, 0.6818, 0.3937, 0.6364, 0.3149, 0.7273, 0.3149, 0.6818, 0.3937, 0.7727, 0.3937, 0.8636, 0.3937, 0.8182, 0.4724, 0.7727, 0.3937, 0.8182, 0.3149, 0.8636, 0.3937, 0.8182, 0.3149, 0.9091, 0.3149, 0.8636, 0.3937, 0.04546, 0.3937, 0.1364, 0.3937, 0.09091, 0.4724, 0.04546, 0.3937, 0.09091, 0.3149, 0.1364, 0.3937, 0.09091, 0.3149, 0.1818, 0.3149, 0.1364, 0.3937, 0.2273, 0.3937, 0.3182, 0.3937, 0.2727, 0.4724, 0.2273, 0.3937, 0.2727, 0.3149, 0.3182, 0.3937, 0.2727, 0.3149, 0.3636, 0.3149, 0.3182, 0.3937, 0.4091, 0.2362, 0.4545, 0.3149, 0.3636, 0.3149, 0.4091, 0.2362, 0.5, 0.2362, 0.4545, 0.3149, 0.5, 0.2362, 0.5455, 0.3149, 0.4545, 0.3149, 0.5909, 0.2362, 0.6364, 0.3149, 0.5455, 0.3149, 0.5909, 0.2362, 0.6818, 0.2362, 0.6364, 0.3149, 0.6818, 0.2362, 0.7273, 0.3149, 0.6364, 0.3149, 0.7727, 0.2362, 0.8182, 0.3149, 0.7273, 0.3149, 0.7727, 0.2362, 0.8636, 0.2362, 0.8182, 0.3149, 0.8636, 0.2362, 0.9091, 0.3149, 0.8182, 0.3149, 0.04546, 0.2362, 0.09091, 0.3149, 0.0, 0.3149, 0.04546, 0.2362, 0.1364, 0.2362, 0.09091, 0.3149, 0.1364, 0.2362, 0.1818, 0.3149, 0.09091, 0.3149, 0.2273, 0.2362, 0.2727, 0.3149, 0.1818, 0.3149, 0.2273, 0.2362, 0.3182, 0.2362, 0.2727, 0.3149, 0.3182, 0.2362, 0.3636, 0.3149, 0.2727, 0.3149, 0.5, 0.2362, 0.5909, 0.2362, 0.5455, 0.3149, 0.5, 0.2362, 0.5455, 0.1575, 0.5909, 0.2362, 0.5455, 0.1575, 0.6364, 0.1575, 0.5909, 0.2362, 0.6818, 0.2362, 0.7727, 0.2362, 0.7273, 0.3149, 0.6818, 0.2362, 0.7273, 0.1575, 0.7727, 0.2362, 0.7273, 0.1575, 0.8182, 0.1575, 0.7727, 0.2362, 0.8636, 0.2362, 0.9545, 0.2362, 0.9091, 0.3149, 0.8636, 0.2362, 0.9091, 0.1575, 0.9545, 0.2362, 0.9091, 0.1575, 1.0, 0.1575, 0.9545, 0.2362, 0.1364, 0.2362, 0.2273, 0.2362, 0.1818, 0.3149, 0.1364, 0.2362, 0.1818, 0.1575, 0.2273, 0.2362, 0.1818, 0.1575, 0.2727, 0.1575, 0.2273, 0.2362, 0.3182, 0.2362, 0.4091, 0.2362, 0.3636, 0.3149, 0.3182, 0.2362, 0.3636, 0.1575, 0.4091, 0.2362, 0.3636, 0.1575, 0.4545, 0.1575, 0.4091, 0.2362, 0.5, 0.07873, 0.5455, 0.1575, 0.4545, 0.1575, 0.5, 0.07873, 0.5909, 0.07873, 0.5455, 0.1575, 0.5909, 0.07873, 0.6364, 0.1575, 0.5455, 0.1575, 0.6818, 0.07873, 0.7273, 0.1575, 0.6364, 0.1575, 0.6818, 0.07873, 0.7727, 0.07873, 0.7273, 0.1575, 0.7727, 0.07873, 0.8182, 0.1575, 0.7273, 0.1575, 0.8636, 0.07873, 0.9091, 0.1575, 0.8182, 0.1575, 0.8636, 0.07873, 0.9545, 0.07873, 0.9091, 0.1575, 0.9545, 0.07873, 1.0, 0.1575, 0.9091, 0.1575, 0.3636, 0.1575, 0.4091, 0.07873, 0.4545, 0.1575, 0.3636, 0.1575, 0.3182, 0.07873, 0.4091, 0.07873, 0.3182, 0.07873, 0.3636, 0.0, 0.4091, 0.07873, 0.1364, 0.07873, 0.1818, 0.1575, 0.09091, 0.1575, 0.1364, 0.07873, 0.2273, 0.07873, 0.1818, 0.1575, 0.2273, 0.07873, 0.2727, 0.1575, 0.1818, 0.1575])
me_icosphere.materials.append(mat_material_006)
me_icosphere.update()
me_cube_005 = bpy.data.meshes.new('Cube.005')
me_cube_005.from_pydata([(-2.125, -1.0, -1.312), (-1.0, -1.0, 1.0), (-2.125, 1.0, -1.312), (-1.0, 1.0, 1.0), (1.0, -1.0, -2.325), (0.3877, -1.0, 0.4982), (1.0, 1.0, -2.325), (0.3877, 1.0, 0.4982), (-2.311, -1.0, 0.0), (-2.311, 1.0, 0.0), (-0.6172, 1.0, -0.2509), (-0.6172, -1.0, -0.2509)], [], [(8, 1, 3, 9), (9, 3, 7, 10), (10, 7, 5, 11), (11, 5, 1, 8), (2, 6, 4, 0), (7, 3, 1, 5), (4, 11, 8, 0), (6, 10, 11, 4), (2, 9, 10, 6), (0, 8, 9, 2)])
_uv = me_cube_005.uv_layers.new(name='UVMap')
_uv.uv.foreach_set('vector', [0.5, 0.0, 0.625, 0.0, 0.625, 0.25, 0.5, 0.25, 0.5, 0.25, 0.625, 0.25, 0.625, 0.5, 0.5, 0.5, 0.5, 0.5, 0.625, 0.5, 0.625, 0.75, 0.5, 0.75, 0.5, 0.75, 0.625, 0.75, 0.625, 1.0, 0.5, 1.0, 0.125, 0.5, 0.375, 0.5, 0.375, 0.75, 0.125, 0.75, 0.625, 0.5, 0.875, 0.5, 0.875, 0.75, 0.625, 0.75, 0.375, 0.75, 0.5, 0.75, 0.5, 1.0, 0.375, 1.0, 0.375, 0.5, 0.5, 0.5, 0.5, 0.75, 0.375, 0.75, 0.375, 0.25, 0.5, 0.25, 0.5, 0.5, 0.375, 0.5, 0.375, 0.0, 0.5, 0.0, 0.5, 0.25, 0.375, 0.25])
me_cube_005.materials.append(mat_material_008)
me_cube_005.update()
me_cube_006 = bpy.data.meshes.new('Cube.006')
me_cube_006.from_pydata([(-1.0, -1.0, -1.0), (-1.0, -1.0, 1.0), (-1.0, 1.0, -1.0), (-1.0, 1.0, 1.0), (1.0, -1.0, -1.0), (1.0, -1.0, 1.0), (1.0, 1.0, -1.0), (1.0, 1.0, 1.0)], [], [(0, 1, 3, 2), (2, 3, 7, 6), (6, 7, 5, 4), (4, 5, 1, 0), (2, 6, 4, 0), (7, 3, 1, 5)])
_uv = me_cube_006.uv_layers.new(name='UVMap')
_uv.uv.foreach_set('vector', [0.375, 0.0, 0.625, 0.0, 0.625, 0.25, 0.375, 0.25, 0.375, 0.25, 0.625, 0.25, 0.625, 0.5, 0.375, 0.5, 0.375, 0.5, 0.625, 0.5, 0.625, 0.75, 0.375, 0.75, 0.375, 0.75, 0.625, 0.75, 0.625, 1.0, 0.375, 1.0, 0.125, 0.5, 0.375, 0.5, 0.375, 0.75, 0.125, 0.75, 0.625, 0.5, 0.875, 0.5, 0.875, 0.75, 0.625, 0.75])
me_cube_006.materials.append(mat_material_010)
me_cube_006.update()
me_cube_007 = bpy.data.meshes.new('Cube.007')
me_cube_007.from_pydata([(-1.0, -1.0, -1.0), (-1.0, -1.0, 1.0), (-1.0, 1.0, -1.0), (-1.0, 1.0, 1.0), (1.0, -1.0, -1.0), (1.0, -1.0, 1.0), (1.0, 1.0, -1.0), (1.0, 1.0, 1.0)], [], [(0, 1, 3, 2), (2, 3, 7, 6), (6, 7, 5, 4), (4, 5, 1, 0), (2, 6, 4, 0), (7, 3, 1, 5)])
_uv = me_cube_007.uv_layers.new(name='UVMap')
_uv.uv.foreach_set('vector', [0.375, 0.0, 0.625, 0.0, 0.625, 0.25, 0.375, 0.25, 0.375, 0.25, 0.625, 0.25, 0.625, 0.5, 0.375, 0.5, 0.375, 0.5, 0.625, 0.5, 0.625, 0.75, 0.375, 0.75, 0.375, 0.75, 0.625, 0.75, 0.625, 1.0, 0.375, 1.0, 0.125, 0.5, 0.375, 0.5, 0.375, 0.75, 0.125, 0.75, 0.625, 0.5, 0.875, 0.5, 0.875, 0.75, 0.625, 0.75])
me_cube_007.materials.append(mat_material_011)
me_cube_007.update()
me_cube_008 = bpy.data.meshes.new('Cube.008')
me_cube_008.from_pydata([(-1.0, -1.0, -1.0), (-1.0, -1.0, 1.0), (-1.0, 1.0, -1.0), (-1.0, 1.0, 1.0), (1.0, -1.0, -1.0), (1.0, -1.0, 1.0), (1.0, 1.0, -1.0), (1.0, 1.0, 1.0)], [], [(0, 1, 3, 2), (2, 3, 7, 6), (6, 7, 5, 4), (4, 5, 1, 0), (2, 6, 4, 0), (7, 3, 1, 5)])
_uv = me_cube_008.uv_layers.new(name='UVMap')
_uv.uv.foreach_set('vector', [0.375, 0.0, 0.625, 0.0, 0.625, 0.25, 0.375, 0.25, 0.375, 0.25, 0.625, 0.25, 0.625, 0.5, 0.375, 0.5, 0.375, 0.5, 0.625, 0.5, 0.625, 0.75, 0.375, 0.75, 0.375, 0.75, 0.625, 0.75, 0.625, 1.0, 0.375, 1.0, 0.125, 0.5, 0.375, 0.5, 0.375, 0.75, 0.125, 0.75, 0.625, 0.5, 0.875, 0.5, 0.875, 0.75, 0.625, 0.75])
me_cube_008.materials.append(mat_material_009)
me_cube_008.update()
me_cube_009 = bpy.data.meshes.new('Cube.009')
me_cube_009.from_pydata([(-1.0, -1.0, -1.0), (-1.0, -1.0, 1.0), (-1.0, 1.0, -1.0), (-1.0, 1.0, 1.0), (1.0, -1.0, -1.0), (1.0, -1.0, 1.0), (1.0, 1.0, -1.0), (1.0, 1.0, 1.0)], [], [(0, 1, 3, 2), (2, 3, 7, 6), (6, 7, 5, 4), (4, 5, 1, 0), (2, 6, 4, 0), (7, 3, 1, 5)])
_uv = me_cube_009.uv_layers.new(name='UVMap')
_uv.uv.foreach_set('vector', [0.375, 0.0, 0.625, 0.0, 0.625, 0.25, 0.375, 0.25, 0.375, 0.25, 0.625, 0.25, 0.625, 0.5, 0.375, 0.5, 0.375, 0.5, 0.625, 0.5, 0.625, 0.75, 0.375, 0.75, 0.375, 0.75, 0.625, 0.75, 0.625, 1.0, 0.375, 1.0, 0.125, 0.5, 0.375, 0.5, 0.375, 0.75, 0.125, 0.75, 0.625, 0.5, 0.875, 0.5, 0.875, 0.75, 0.625, 0.75])
me_cube_009.update()
me_cube_010 = bpy.data.meshes.new('Cube.010')
me_cube_010.from_pydata([(-1.0, -1.0, -1.0), (-1.0, -1.0, 1.0), (-1.0, 1.0, -1.0), (-1.0, 1.0, 1.0), (1.0, -1.0, -1.0), (1.0, -1.0, 1.0), (1.0, 1.0, -1.0), (1.0, 1.0, 1.0)], [], [(0, 1, 3, 2), (2, 3, 7, 6), (6, 7, 5, 4), (4, 5, 1, 0), (2, 6, 4, 0), (7, 3, 1, 5)])
_uv = me_cube_010.uv_layers.new(name='UVMap')
_uv.uv.foreach_set('vector', [0.375, 0.0, 0.625, 0.0, 0.625, 0.25, 0.375, 0.25, 0.375, 0.25, 0.625, 0.25, 0.625, 0.5, 0.375, 0.5, 0.375, 0.5, 0.625, 0.5, 0.625, 0.75, 0.375, 0.75, 0.375, 0.75, 0.625, 0.75, 0.625, 1.0, 0.375, 1.0, 0.125, 0.5, 0.375, 0.5, 0.375, 0.75, 0.125, 0.75, 0.625, 0.5, 0.875, 0.5, 0.875, 0.75, 0.625, 0.75])
me_cube_010.materials.append(mat_material_012)
me_cube_010.update()
me_cube_011 = bpy.data.meshes.new('Cube.011')
me_cube_011.from_pydata([(-1.0, -1.0, -1.0), (-1.0, -1.0, 1.0), (-1.0, 1.0, -1.0), (-1.0, 1.0, 1.0), (1.0, -1.0, -1.0), (1.0, -1.0, 1.0), (1.0, 1.0, -1.0), (1.0, 1.0, 1.0)], [], [(0, 1, 3, 2), (2, 3, 7, 6), (6, 7, 5, 4), (4, 5, 1, 0), (2, 6, 4, 0), (7, 3, 1, 5)])
_uv = me_cube_011.uv_layers.new(name='UVMap')
_uv.uv.foreach_set('vector', [0.375, 0.0, 0.625, 0.0, 0.625, 0.25, 0.375, 0.25, 0.375, 0.25, 0.625, 0.25, 0.625, 0.5, 0.375, 0.5, 0.375, 0.5, 0.625, 0.5, 0.625, 0.75, 0.375, 0.75, 0.375, 0.75, 0.625, 0.75, 0.625, 1.0, 0.375, 1.0, 0.125, 0.5, 0.375, 0.5, 0.375, 0.75, 0.125, 0.75, 0.625, 0.5, 0.875, 0.5, 0.875, 0.75, 0.625, 0.75])
me_cube_011.materials.append(mat_material_013)
me_cube_011.update()
me_cube_012 = bpy.data.meshes.new('Cube.012')
me_cube_012.from_pydata([(-1.0, -1.0, -1.0), (-1.0, -1.0, 1.0), (-1.0, 1.0, -1.0), (-1.0, 1.0, 1.0), (1.0, -1.0, -1.0), (1.0, -1.0, 1.0), (1.0, 1.0, -1.0), (1.0, 1.0, 1.0)], [], [(0, 1, 3, 2), (2, 3, 7, 6), (6, 7, 5, 4), (4, 5, 1, 0), (2, 6, 4, 0), (7, 3, 1, 5)])
_uv = me_cube_012.uv_layers.new(name='UVMap')
_uv.uv.foreach_set('vector', [0.375, 0.0, 0.625, 0.0, 0.625, 0.25, 0.375, 0.25, 0.375, 0.25, 0.625, 0.25, 0.625, 0.5, 0.375, 0.5, 0.375, 0.5, 0.625, 0.5, 0.625, 0.75, 0.375, 0.75, 0.375, 0.75, 0.625, 0.75, 0.625, 1.0, 0.375, 1.0, 0.125, 0.5, 0.375, 0.5, 0.375, 0.75, 0.125, 0.75, 0.625, 0.5, 0.875, 0.5, 0.875, 0.75, 0.625, 0.75])
me_cube_012.materials.append(mat_material_014)
me_cube_012.update()
me_cube_013 = bpy.data.meshes.new('Cube.013')
me_cube_013.from_pydata([(-1.0, -1.0, -1.0), (-1.0, -1.0, 1.0), (-1.0, 1.0, -1.0), (-1.0, 1.0, 1.0), (1.0, -1.0, -1.0), (1.0, -1.0, 1.0), (1.0, 1.0, -1.0), (1.0, 1.0, 1.0)], [], [(0, 1, 3, 2), (2, 3, 7, 6), (6, 7, 5, 4), (4, 5, 1, 0), (2, 6, 4, 0), (7, 3, 1, 5)])
_uv = me_cube_013.uv_layers.new(name='UVMap')
_uv.uv.foreach_set('vector', [0.375, 0.0, 0.625, 0.0, 0.625, 0.25, 0.375, 0.25, 0.375, 0.25, 0.625, 0.25, 0.625, 0.5, 0.375, 0.5, 0.375, 0.5, 0.625, 0.5, 0.625, 0.75, 0.375, 0.75, 0.375, 0.75, 0.625, 0.75, 0.625, 1.0, 0.375, 1.0, 0.125, 0.5, 0.375, 0.5, 0.375, 0.75, 0.125, 0.75, 0.625, 0.5, 0.875, 0.5, 0.875, 0.75, 0.625, 0.75])
me_cube_013.materials.append(mat_material_015)
me_cube_013.update()
me_cube_014 = bpy.data.meshes.new('Cube.014')
me_cube_014.from_pydata([(-1.0, -1.0, -1.0), (-1.0, -1.0, 1.0), (-1.0, 1.0, -1.0), (-1.0, 1.0, 1.0), (1.0, -1.0, -1.0), (1.0, -1.0, 1.0), (1.0, 1.0, -1.0), (1.0, 1.0, 1.0)], [], [(0, 1, 3, 2), (2, 3, 7, 6), (6, 7, 5, 4), (4, 5, 1, 0), (2, 6, 4, 0), (7, 3, 1, 5)])
_uv = me_cube_014.uv_layers.new(name='UVMap')
_uv.uv.foreach_set('vector', [0.375, 0.0, 0.625, 0.0, 0.625, 0.25, 0.375, 0.25, 0.375, 0.25, 0.625, 0.25, 0.625, 0.5, 0.375, 0.5, 0.375, 0.5, 0.625, 0.5, 0.625, 0.75, 0.375, 0.75, 0.375, 0.75, 0.625, 0.75, 0.625, 1.0, 0.375, 1.0, 0.125, 0.5, 0.375, 0.5, 0.375, 0.75, 0.125, 0.75, 0.625, 0.5, 0.875, 0.5, 0.875, 0.75, 0.625, 0.75])
me_cube_014.materials.append(mat_material_016)
me_cube_014.update()
me_cube_015 = bpy.data.meshes.new('Cube.015')
me_cube_015.from_pydata([(-1.0, -1.0, -1.0), (-1.0, -1.0, 1.0), (-1.0, 1.0, -1.0), (-1.0, 1.0, 1.0), (1.0, -1.0, -1.0), (1.0, -1.0, 1.0), (1.0, 1.0, -1.0), (1.0, 1.0, 1.0)], [], [(0, 1, 3, 2), (2, 3, 7, 6), (6, 7, 5, 4), (4, 5, 1, 0), (2, 6, 4, 0), (7, 3, 1, 5)])
_uv = me_cube_015.uv_layers.new(name='UVMap')
_uv.uv.foreach_set('vector', [0.375, 0.0, 0.625, 0.0, 0.625, 0.25, 0.375, 0.25, 0.375, 0.25, 0.625, 0.25, 0.625, 0.5, 0.375, 0.5, 0.375, 0.5, 0.625, 0.5, 0.625, 0.75, 0.375, 0.75, 0.375, 0.75, 0.625, 0.75, 0.625, 1.0, 0.375, 1.0, 0.125, 0.5, 0.375, 0.5, 0.375, 0.75, 0.125, 0.75, 0.625, 0.5, 0.875, 0.5, 0.875, 0.75, 0.625, 0.75])
me_cube_015.materials.append(mat_material_017)
me_cube_015.update()
me_cube_016 = bpy.data.meshes.new('Cube.016')
me_cube_016.from_pydata([(-1.0, -1.0, -1.0), (-1.0, -1.0, 1.0), (-1.0, 1.0, -1.0), (-1.0, 1.0, 1.0), (1.0, -1.0, -1.0), (1.0, -1.0, 1.0), (1.0, 1.0, -1.0), (1.0, 1.0, 1.0)], [], [(0, 1, 3, 2), (2, 3, 7, 6), (6, 7, 5, 4), (4, 5, 1, 0), (2, 6, 4, 0), (7, 3, 1, 5)])
_uv = me_cube_016.uv_layers.new(name='UVMap')
_uv.uv.foreach_set('vector', [0.375, 0.0, 0.625, 0.0, 0.625, 0.25, 0.375, 0.25, 0.375, 0.25, 0.625, 0.25, 0.625, 0.5, 0.375, 0.5, 0.375, 0.5, 0.625, 0.5, 0.625, 0.75, 0.375, 0.75, 0.375, 0.75, 0.625, 0.75, 0.625, 1.0, 0.375, 1.0, 0.125, 0.5, 0.375, 0.5, 0.375, 0.75, 0.125, 0.75, 0.625, 0.5, 0.875, 0.5, 0.875, 0.75, 0.625, 0.75])
me_cube_016.materials.append(mat_material_018)
me_cube_016.update()
me_cube_017 = bpy.data.meshes.new('Cube.017')
me_cube_017.from_pydata([(-1.0, -1.0, -1.0), (-1.0, -1.0, 1.0), (-1.0, 1.0, -1.0), (-1.0, 1.0, 1.0), (1.0, -1.0, -1.0), (1.0, -1.0, 1.0), (1.0, 1.0, -1.0), (1.0, 1.0, 1.0)], [], [(0, 1, 3, 2), (2, 3, 7, 6), (6, 7, 5, 4), (4, 5, 1, 0), (2, 6, 4, 0), (7, 3, 1, 5)])
_uv = me_cube_017.uv_layers.new(name='UVMap')
_uv.uv.foreach_set('vector', [0.375, 0.0, 0.625, 0.0, 0.625, 0.25, 0.375, 0.25, 0.375, 0.25, 0.625, 0.25, 0.625, 0.5, 0.375, 0.5, 0.375, 0.5, 0.625, 0.5, 0.625, 0.75, 0.375, 0.75, 0.375, 0.75, 0.625, 0.75, 0.625, 1.0, 0.375, 1.0, 0.125, 0.5, 0.375, 0.5, 0.375, 0.75, 0.125, 0.75, 0.625, 0.5, 0.875, 0.5, 0.875, 0.75, 0.625, 0.75])
me_cube_017.materials.append(mat_material_019)
me_cube_017.update()
me_cube_018 = bpy.data.meshes.new('Cube.018')
me_cube_018.from_pydata([(-1.0, -1.0, -1.0), (-1.0, -1.0, 1.0), (-1.0, 1.0, -1.0), (-1.0, 1.0, 1.0), (1.0, -1.0, -1.0), (1.0, -1.0, 1.0), (1.0, 1.0, -1.0), (1.0, 1.0, 1.0)], [], [(0, 1, 3, 2), (2, 3, 7, 6), (6, 7, 5, 4), (4, 5, 1, 0), (2, 6, 4, 0), (7, 3, 1, 5)])
_uv = me_cube_018.uv_layers.new(name='UVMap')
_uv.uv.foreach_set('vector', [0.375, 0.0, 0.625, 0.0, 0.625, 0.25, 0.375, 0.25, 0.375, 0.25, 0.625, 0.25, 0.625, 0.5, 0.375, 0.5, 0.375, 0.5, 0.625, 0.5, 0.625, 0.75, 0.375, 0.75, 0.375, 0.75, 0.625, 0.75, 0.625, 1.0, 0.375, 1.0, 0.125, 0.5, 0.375, 0.5, 0.375, 0.75, 0.125, 0.75, 0.625, 0.5, 0.875, 0.5, 0.875, 0.75, 0.625, 0.75])
me_cube_018.materials.append(mat_material_020)
me_cube_018.update()
me_cube_019 = bpy.data.meshes.new('Cube.019')
me_cube_019.from_pydata([(-1.0, -1.0, -1.0), (-1.0, -1.0, 1.0), (-1.0, 1.0, -1.0), (-1.0, 1.0, 1.0), (1.0, -1.0, -1.0), (1.0, -1.0, 1.0), (1.0, 1.0, -1.0), (1.0, 1.0, 1.0)], [], [(0, 1, 3, 2), (2, 3, 7, 6), (6, 7, 5, 4), (4, 5, 1, 0), (2, 6, 4, 0), (7, 3, 1, 5)])
_uv = me_cube_019.uv_layers.new(name='UVMap')
_uv.uv.foreach_set('vector', [0.375, 0.0, 0.625, 0.0, 0.625, 0.25, 0.375, 0.25, 0.375, 0.25, 0.625, 0.25, 0.625, 0.5, 0.375, 0.5, 0.375, 0.5, 0.625, 0.5, 0.625, 0.75, 0.375, 0.75, 0.375, 0.75, 0.625, 0.75, 0.625, 1.0, 0.375, 1.0, 0.125, 0.5, 0.375, 0.5, 0.375, 0.75, 0.125, 0.75, 0.625, 0.5, 0.875, 0.5, 0.875, 0.75, 0.625, 0.75])
me_cube_019.materials.append(mat_material_021)
me_cube_019.update()
me_cube_020 = bpy.data.meshes.new('Cube.020')
me_cube_020.from_pydata([(-1.0, -1.0, -1.0), (-1.0, -1.0, 1.0), (-1.0, 1.0, -1.0), (-1.0, 1.0, 1.0), (1.0, -1.0, -1.0), (1.0, -1.0, 1.0), (1.0, 1.0, -1.0), (1.0, 1.0, 1.0)], [], [(0, 1, 3, 2), (2, 3, 7, 6), (6, 7, 5, 4), (4, 5, 1, 0), (2, 6, 4, 0), (7, 3, 1, 5)])
_uv = me_cube_020.uv_layers.new(name='UVMap')
_uv.uv.foreach_set('vector', [0.375, 0.0, 0.625, 0.0, 0.625, 0.25, 0.375, 0.25, 0.375, 0.25, 0.625, 0.25, 0.625, 0.5, 0.375, 0.5, 0.375, 0.5, 0.625, 0.5, 0.625, 0.75, 0.375, 0.75, 0.375, 0.75, 0.625, 0.75, 0.625, 1.0, 0.375, 1.0, 0.125, 0.5, 0.375, 0.5, 0.375, 0.75, 0.125, 0.75, 0.625, 0.5, 0.875, 0.5, 0.875, 0.75, 0.625, 0.75])
me_cube_020.materials.append(mat_material_022)
me_cube_020.update()
me_cube_021 = bpy.data.meshes.new('Cube.021')
me_cube_021.from_pydata([(-1.0, -1.0, -1.0), (-1.0, -1.0, 1.0), (-1.0, 1.0, -1.0), (-1.0, 1.0, 1.0), (1.0, -1.0, -1.0), (1.0, -1.0, 1.0), (1.0, 1.0, -1.0), (1.0, 1.0, 1.0)], [], [(0, 1, 3, 2), (2, 3, 7, 6), (6, 7, 5, 4), (4, 5, 1, 0), (2, 6, 4, 0), (7, 3, 1, 5)])
_uv = me_cube_021.uv_layers.new(name='UVMap')
_uv.uv.foreach_set('vector', [0.375, 0.0, 0.625, 0.0, 0.625, 0.25, 0.375, 0.25, 0.375, 0.25, 0.625, 0.25, 0.625, 0.5, 0.375, 0.5, 0.375, 0.5, 0.625, 0.5, 0.625, 0.75, 0.375, 0.75, 0.375, 0.75, 0.625, 0.75, 0.625, 1.0, 0.375, 1.0, 0.125, 0.5, 0.375, 0.5, 0.375, 0.75, 0.125, 0.75, 0.625, 0.5, 0.875, 0.5, 0.875, 0.75, 0.625, 0.75])
me_cube_021.materials.append(mat_material_023)
me_cube_021.update()
me_cube_022 = bpy.data.meshes.new('Cube.022')
me_cube_022.from_pydata([(-1.0, -1.0, -1.0), (-1.0, -1.0, 1.0), (-1.0, 1.0, -1.0), (-1.0, 1.0, 1.0), (1.0, -1.0, -1.0), (1.0, -1.0, 1.0), (1.0, 1.0, -1.0), (1.0, 1.0, 1.0)], [], [(0, 1, 3, 2), (2, 3, 7, 6), (6, 7, 5, 4), (4, 5, 1, 0), (2, 6, 4, 0), (7, 3, 1, 5)])
_uv = me_cube_022.uv_layers.new(name='UVMap')
_uv.uv.foreach_set('vector', [0.375, 0.0, 0.625, 0.0, 0.625, 0.25, 0.375, 0.25, 0.375, 0.25, 0.625, 0.25, 0.625, 0.5, 0.375, 0.5, 0.375, 0.5, 0.625, 0.5, 0.625, 0.75, 0.375, 0.75, 0.375, 0.75, 0.625, 0.75, 0.625, 1.0, 0.375, 1.0, 0.125, 0.5, 0.375, 0.5, 0.375, 0.75, 0.125, 0.75, 0.625, 0.5, 0.875, 0.5, 0.875, 0.75, 0.625, 0.75])
me_cube_022.materials.append(mat_material_024)
me_cube_022.update()
me_cube_023 = bpy.data.meshes.new('Cube.023')
me_cube_023.from_pydata([(-1.0, -1.0, -1.0), (-1.0, -1.0, 1.0), (-1.0, 1.0, -1.0), (-1.0, 1.0, 1.0), (1.0, -1.0, -1.0), (1.0, -1.0, 1.0), (1.0, 1.0, -1.0), (1.0, 1.0, 1.0)], [], [(0, 1, 3, 2), (2, 3, 7, 6), (6, 7, 5, 4), (4, 5, 1, 0), (2, 6, 4, 0), (7, 3, 1, 5)])
_uv = me_cube_023.uv_layers.new(name='UVMap')
_uv.uv.foreach_set('vector', [0.375, 0.0, 0.625, 0.0, 0.625, 0.25, 0.375, 0.25, 0.375, 0.25, 0.625, 0.25, 0.625, 0.5, 0.375, 0.5, 0.375, 0.5, 0.625, 0.5, 0.625, 0.75, 0.375, 0.75, 0.375, 0.75, 0.625, 0.75, 0.625, 1.0, 0.375, 1.0, 0.125, 0.5, 0.375, 0.5, 0.375, 0.75, 0.125, 0.75, 0.625, 0.5, 0.875, 0.5, 0.875, 0.75, 0.625, 0.75])
me_cube_023.materials.append(mat_material_025)
me_cube_023.update()
me_cube_024 = bpy.data.meshes.new('Cube.024')
me_cube_024.from_pydata([(-1.0, -1.0, -1.0), (-1.0, -1.0, 1.0), (-1.0, 1.0, -1.0), (-1.0, 1.0, 1.0), (1.0, -1.0, -1.0), (1.0, -1.0, 1.0), (1.0, 1.0, -1.0), (1.0, 1.0, 1.0)], [], [(0, 1, 3, 2), (2, 3, 7, 6), (6, 7, 5, 4), (4, 5, 1, 0), (2, 6, 4, 0), (7, 3, 1, 5)])
_uv = me_cube_024.uv_layers.new(name='UVMap')
_uv.uv.foreach_set('vector', [0.375, 0.0, 0.625, 0.0, 0.625, 0.25, 0.375, 0.25, 0.375, 0.25, 0.625, 0.25, 0.625, 0.5, 0.375, 0.5, 0.375, 0.5, 0.625, 0.5, 0.625, 0.75, 0.375, 0.75, 0.375, 0.75, 0.625, 0.75, 0.625, 1.0, 0.375, 1.0, 0.125, 0.5, 0.375, 0.5, 0.375, 0.75, 0.125, 0.75, 0.625, 0.5, 0.875, 0.5, 0.875, 0.75, 0.625, 0.75])
me_cube_024.materials.append(mat_material_026)
me_cube_024.update()
me_cube_025 = bpy.data.meshes.new('Cube.025')
me_cube_025.from_pydata([(-1.0, -1.0, -1.0), (-1.0, -1.0, 1.0), (-1.0, 1.0, -1.0), (-1.0, 1.0, 1.0), (1.0, -1.0, -1.0), (1.0, -1.0, 1.0), (1.0, 1.0, -1.0), (1.0, 1.0, 1.0)], [], [(0, 1, 3, 2), (2, 3, 7, 6), (6, 7, 5, 4), (4, 5, 1, 0), (2, 6, 4, 0), (7, 3, 1, 5)])
_uv = me_cube_025.uv_layers.new(name='UVMap')
_uv.uv.foreach_set('vector', [0.375, 0.0, 0.625, 0.0, 0.625, 0.25, 0.375, 0.25, 0.375, 0.25, 0.625, 0.25, 0.625, 0.5, 0.375, 0.5, 0.375, 0.5, 0.625, 0.5, 0.625, 0.75, 0.375, 0.75, 0.375, 0.75, 0.625, 0.75, 0.625, 1.0, 0.375, 1.0, 0.125, 0.5, 0.375, 0.5, 0.375, 0.75, 0.125, 0.75, 0.625, 0.5, 0.875, 0.5, 0.875, 0.75, 0.625, 0.75])
me_cube_025.materials.append(mat_material_027)
me_cube_025.update()
me_cube_026 = bpy.data.meshes.new('Cube.026')
me_cube_026.from_pydata([(-1.0, -1.0, -1.0), (-1.0, -1.0, 1.0), (-1.0, 1.0, -1.0), (-1.0, 1.0, 1.0), (1.0, -1.0, -1.0), (1.0, -1.0, 1.0), (1.0, 1.0, -1.0), (1.0, 1.0, 1.0)], [], [(0, 1, 3, 2), (2, 3, 7, 6), (6, 7, 5, 4), (4, 5, 1, 0), (2, 6, 4, 0), (7, 3, 1, 5)])
_uv = me_cube_026.uv_layers.new(name='UVMap')
_uv.uv.foreach_set('vector', [0.375, 0.0, 0.625, 0.0, 0.625, 0.25, 0.375, 0.25, 0.375, 0.25, 0.625, 0.25, 0.625, 0.5, 0.375, 0.5, 0.375, 0.5, 0.625, 0.5, 0.625, 0.75, 0.375, 0.75, 0.375, 0.75, 0.625, 0.75, 0.625, 1.0, 0.375, 1.0, 0.125, 0.5, 0.375, 0.5, 0.375, 0.75, 0.125, 0.75, 0.625, 0.5, 0.875, 0.5, 0.875, 0.75, 0.625, 0.75])
me_cube_026.materials.append(mat_material_028)
me_cube_026.update()
me_cube_027 = bpy.data.meshes.new('Cube.027')
me_cube_027.from_pydata([(-1.0, -1.0, -1.0), (-1.0, -1.0, 1.0), (-1.0, 1.0, -1.0), (-1.0, 1.0, 1.0), (1.0, -1.0, -1.0), (1.0, -1.0, 1.0), (1.0, 1.0, -1.0), (1.0, 1.0, 1.0)], [], [(0, 1, 3, 2), (2, 3, 7, 6), (6, 7, 5, 4), (4, 5, 1, 0), (2, 6, 4, 0), (7, 3, 1, 5)])
_uv = me_cube_027.uv_layers.new(name='UVMap')
_uv.uv.foreach_set('vector', [0.375, 0.0, 0.625, 0.0, 0.625, 0.25, 0.375, 0.25, 0.375, 0.25, 0.625, 0.25, 0.625, 0.5, 0.375, 0.5, 0.375, 0.5, 0.625, 0.5, 0.625, 0.75, 0.375, 0.75, 0.375, 0.75, 0.625, 0.75, 0.625, 1.0, 0.375, 1.0, 0.125, 0.5, 0.375, 0.5, 0.375, 0.75, 0.125, 0.75, 0.625, 0.5, 0.875, 0.5, 0.875, 0.75, 0.625, 0.75])
me_cube_027.materials.append(mat_material_029)
me_cube_027.update()
me_cube_028 = bpy.data.meshes.new('Cube.028')
me_cube_028.from_pydata([(-1.0, -1.0, -1.0), (-1.0, -1.0, 1.0), (-1.0, 1.0, -1.0), (-1.0, 1.0, 1.0), (1.0, -1.0, -1.0), (1.0, -1.0, 1.0), (1.0, 1.0, -1.0), (1.0, 1.0, 1.0)], [], [(0, 1, 3, 2), (2, 3, 7, 6), (6, 7, 5, 4), (4, 5, 1, 0), (2, 6, 4, 0), (7, 3, 1, 5)])
_uv = me_cube_028.uv_layers.new(name='UVMap')
_uv.uv.foreach_set('vector', [0.375, 0.0, 0.625, 0.0, 0.625, 0.25, 0.375, 0.25, 0.375, 0.25, 0.625, 0.25, 0.625, 0.5, 0.375, 0.5, 0.375, 0.5, 0.625, 0.5, 0.625, 0.75, 0.375, 0.75, 0.375, 0.75, 0.625, 0.75, 0.625, 1.0, 0.375, 1.0, 0.125, 0.5, 0.375, 0.5, 0.375, 0.75, 0.125, 0.75, 0.625, 0.5, 0.875, 0.5, 0.875, 0.75, 0.625, 0.75])
me_cube_028.materials.append(mat_material_030)
me_cube_028.update()
me_cube_029 = bpy.data.meshes.new('Cube.029')
me_cube_029.from_pydata([(-1.0, -1.0, -1.0), (-1.0, -1.0, 1.0), (-1.0, 1.0, -1.0), (-1.0, 1.0, 1.0), (1.0, -1.0, -1.0), (1.0, -1.0, 1.0), (1.0, 1.0, -1.0), (1.0, 1.0, 1.0)], [], [(0, 1, 3, 2), (2, 3, 7, 6), (6, 7, 5, 4), (4, 5, 1, 0), (2, 6, 4, 0), (7, 3, 1, 5)])
_uv = me_cube_029.uv_layers.new(name='UVMap')
_uv.uv.foreach_set('vector', [0.375, 0.0, 0.625, 0.0, 0.625, 0.25, 0.375, 0.25, 0.375, 0.25, 0.625, 0.25, 0.625, 0.5, 0.375, 0.5, 0.375, 0.5, 0.625, 0.5, 0.625, 0.75, 0.375, 0.75, 0.375, 0.75, 0.625, 0.75, 0.625, 1.0, 0.375, 1.0, 0.125, 0.5, 0.375, 0.5, 0.375, 0.75, 0.125, 0.75, 0.625, 0.5, 0.875, 0.5, 0.875, 0.75, 0.625, 0.75])
me_cube_029.materials.append(mat_material_031)
me_cube_029.update()
me_cube_030 = bpy.data.meshes.new('Cube.030')
me_cube_030.from_pydata([(-1.0, -1.0, -1.0), (-1.0, -1.0, 1.0), (-1.0, 1.0, -1.0), (-1.0, 1.0, 1.0), (1.0, -1.0, -1.0), (1.0, -1.0, 1.0), (1.0, 1.0, -1.0), (1.0, 1.0, 1.0)], [], [(0, 1, 3, 2), (2, 3, 7, 6), (6, 7, 5, 4), (4, 5, 1, 0), (2, 6, 4, 0), (7, 3, 1, 5)])
_uv = me_cube_030.uv_layers.new(name='UVMap')
_uv.uv.foreach_set('vector', [0.375, 0.0, 0.625, 0.0, 0.625, 0.25, 0.375, 0.25, 0.375, 0.25, 0.625, 0.25, 0.625, 0.5, 0.375, 0.5, 0.375, 0.5, 0.625, 0.5, 0.625, 0.75, 0.375, 0.75, 0.375, 0.75, 0.625, 0.75, 0.625, 1.0, 0.375, 1.0, 0.125, 0.5, 0.375, 0.5, 0.375, 0.75, 0.125, 0.75, 0.625, 0.5, 0.875, 0.5, 0.875, 0.75, 0.625, 0.75])
me_cube_030.materials.append(mat_material_032)
me_cube_030.update()
me_cube_031 = bpy.data.meshes.new('Cube.031')
me_cube_031.from_pydata([(-1.0, -1.0, -1.0), (-1.0, -1.0, 1.0), (-1.0, 1.0, -1.0), (-1.0, 1.0, 1.0), (1.0, -1.0, -1.0), (1.0, -1.0, 1.0), (1.0, 1.0, -1.0), (1.0, 1.0, 1.0)], [], [(0, 1, 3, 2), (2, 3, 7, 6), (6, 7, 5, 4), (4, 5, 1, 0), (2, 6, 4, 0), (7, 3, 1, 5)])
_uv = me_cube_031.uv_layers.new(name='UVMap')
_uv.uv.foreach_set('vector', [0.375, 0.0, 0.625, 0.0, 0.625, 0.25, 0.375, 0.25, 0.375, 0.25, 0.625, 0.25, 0.625, 0.5, 0.375, 0.5, 0.375, 0.5, 0.625, 0.5, 0.625, 0.75, 0.375, 0.75, 0.375, 0.75, 0.625, 0.75, 0.625, 1.0, 0.375, 1.0, 0.125, 0.5, 0.375, 0.5, 0.375, 0.75, 0.125, 0.75, 0.625, 0.5, 0.875, 0.5, 0.875, 0.75, 0.625, 0.75])
me_cube_031.materials.append(mat_material_033)
me_cube_031.update()
me_cube_032 = bpy.data.meshes.new('Cube.032')
me_cube_032.from_pydata([(-1.0, -1.0, -1.0), (-1.0, -1.0, 1.0), (-1.0, 1.0, -1.0), (-1.0, 1.0, 1.0), (1.0, -1.0, -1.0), (1.0, -1.0, 1.0), (1.0, 1.0, -1.0), (1.0, 1.0, 1.0)], [], [(0, 1, 3, 2), (2, 3, 7, 6), (6, 7, 5, 4), (4, 5, 1, 0), (2, 6, 4, 0), (7, 3, 1, 5)])
_uv = me_cube_032.uv_layers.new(name='UVMap')
_uv.uv.foreach_set('vector', [0.375, 0.0, 0.625, 0.0, 0.625, 0.25, 0.375, 0.25, 0.375, 0.25, 0.625, 0.25, 0.625, 0.5, 0.375, 0.5, 0.375, 0.5, 0.625, 0.5, 0.625, 0.75, 0.375, 0.75, 0.375, 0.75, 0.625, 0.75, 0.625, 1.0, 0.375, 1.0, 0.125, 0.5, 0.375, 0.5, 0.375, 0.75, 0.125, 0.75, 0.625, 0.5, 0.875, 0.5, 0.875, 0.75, 0.625, 0.75])
me_cube_032.materials.append(mat_material_034)
me_cube_032.update()
me_cube_033 = bpy.data.meshes.new('Cube.033')
me_cube_033.from_pydata([(-1.0, -1.0, -1.0), (-1.0, -1.0, 1.0), (-1.0, 1.0, -1.0), (-1.0, 1.0, 1.0), (1.0, -1.0, -1.0), (1.0, -1.0, 1.0), (1.0, 1.0, -1.0), (1.0, 1.0, 1.0)], [], [(0, 1, 3, 2), (2, 3, 7, 6), (6, 7, 5, 4), (4, 5, 1, 0), (2, 6, 4, 0), (7, 3, 1, 5)])
_uv = me_cube_033.uv_layers.new(name='UVMap')
_uv.uv.foreach_set('vector', [0.375, 0.0, 0.625, 0.0, 0.625, 0.25, 0.375, 0.25, 0.375, 0.25, 0.625, 0.25, 0.625, 0.5, 0.375, 0.5, 0.375, 0.5, 0.625, 0.5, 0.625, 0.75, 0.375, 0.75, 0.375, 0.75, 0.625, 0.75, 0.625, 1.0, 0.375, 1.0, 0.125, 0.5, 0.375, 0.5, 0.375, 0.75, 0.125, 0.75, 0.625, 0.5, 0.875, 0.5, 0.875, 0.75, 0.625, 0.75])
me_cube_033.materials.append(mat_material_035)
me_cube_033.update()
me_cube_034 = bpy.data.meshes.new('Cube.034')
me_cube_034.from_pydata([(-1.0, -1.0, -1.0), (-1.0, -1.0, 1.0), (-1.0, 1.0, -1.0), (-1.0, 1.0, 1.0), (1.0, -1.0, -1.0), (1.0, -1.0, 1.0), (1.0, 1.0, -1.0), (1.0, 1.0, 1.0)], [], [(0, 1, 3, 2), (2, 3, 7, 6), (6, 7, 5, 4), (4, 5, 1, 0), (2, 6, 4, 0), (7, 3, 1, 5)])
_uv = me_cube_034.uv_layers.new(name='UVMap')
_uv.uv.foreach_set('vector', [0.375, 0.0, 0.625, 0.0, 0.625, 0.25, 0.375, 0.25, 0.375, 0.25, 0.625, 0.25, 0.625, 0.5, 0.375, 0.5, 0.375, 0.5, 0.625, 0.5, 0.625, 0.75, 0.375, 0.75, 0.375, 0.75, 0.625, 0.75, 0.625, 1.0, 0.375, 1.0, 0.125, 0.5, 0.375, 0.5, 0.375, 0.75, 0.125, 0.75, 0.625, 0.5, 0.875, 0.5, 0.875, 0.75, 0.625, 0.75])
me_cube_034.materials.append(mat_material_036)
me_cube_034.update()
me_cube_035 = bpy.data.meshes.new('Cube.035')
me_cube_035.from_pydata([(-1.0, -1.0, -1.0), (-1.0, -1.0, 1.0), (-1.0, 1.0, -1.0), (-1.0, 1.0, 1.0), (1.0, -1.0, -1.0), (1.0, -1.0, 1.0), (1.0, 1.0, -1.0), (1.0, 1.0, 1.0)], [], [(0, 1, 3, 2), (2, 3, 7, 6), (6, 7, 5, 4), (4, 5, 1, 0), (2, 6, 4, 0), (7, 3, 1, 5)])
_uv = me_cube_035.uv_layers.new(name='UVMap')
_uv.uv.foreach_set('vector', [0.375, 0.0, 0.625, 0.0, 0.625, 0.25, 0.375, 0.25, 0.375, 0.25, 0.625, 0.25, 0.625, 0.5, 0.375, 0.5, 0.375, 0.5, 0.625, 0.5, 0.625, 0.75, 0.375, 0.75, 0.375, 0.75, 0.625, 0.75, 0.625, 1.0, 0.375, 1.0, 0.125, 0.5, 0.375, 0.5, 0.375, 0.75, 0.125, 0.75, 0.625, 0.5, 0.875, 0.5, 0.875, 0.75, 0.625, 0.75])
me_cube_035.materials.append(mat_material_037)
me_cube_035.update()
me_cube_036 = bpy.data.meshes.new('Cube.036')
me_cube_036.from_pydata([(-1.0, -1.0, -1.0), (-1.0, -1.0, 1.0), (-1.0, 1.0, -1.0), (-1.0, 1.0, 1.0), (1.0, -1.0, -1.0), (1.0, -1.0, 1.0), (1.0, 1.0, -1.0), (1.0, 1.0, 1.0)], [], [(0, 1, 3, 2), (2, 3, 7, 6), (6, 7, 5, 4), (4, 5, 1, 0), (2, 6, 4, 0), (7, 3, 1, 5)])
_uv = me_cube_036.uv_layers.new(name='UVMap')
_uv.uv.foreach_set('vector', [0.375, 0.0, 0.625, 0.0, 0.625, 0.25, 0.375, 0.25, 0.375, 0.25, 0.625, 0.25, 0.625, 0.5, 0.375, 0.5, 0.375, 0.5, 0.625, 0.5, 0.625, 0.75, 0.375, 0.75, 0.375, 0.75, 0.625, 0.75, 0.625, 1.0, 0.375, 1.0, 0.125, 0.5, 0.375, 0.5, 0.375, 0.75, 0.125, 0.75, 0.625, 0.5, 0.875, 0.5, 0.875, 0.75, 0.625, 0.75])
me_cube_036.materials.append(mat_material_038)
me_cube_036.update()

# ---- objects
ob_cube = bpy.data.objects.new('Cube', me_cube)
ob_plane = bpy.data.objects.new('Plane', me_plane)
ob_cube_001 = bpy.data.objects.new('Cube.001', me_cube_001)
ob_cube_002 = bpy.data.objects.new('Cube.002', me_cube_002)
ob_cube_003 = bpy.data.objects.new('Cube.003', me_cube_003)
ob_cube_004 = bpy.data.objects.new('Cube.004', me_cube_004)
ob_icosphere = bpy.data.objects.new('Icosphere', me_icosphere)
ob_cube_005 = bpy.data.objects.new('Cube.005', me_cube_005)
ob_cube_006 = bpy.data.objects.new('Cube.006', me_cube_006)
ob_cube_007 = bpy.data.objects.new('Cube.007', me_cube_007)
ob_cube_008 = bpy.data.objects.new('Cube.008', me_cube_008)
ob_cube_009 = bpy.data.objects.new('Cube.009', me_cube_009)
ob_cube_010 = bpy.data.objects.new('Cube.010', me_cube_010)
ob_cube_011 = bpy.data.objects.new('Cube.011', me_cube_011)
ob_cube_012 = bpy.data.objects.new('Cube.012', me_cube_012)
ob_cube_013 = bpy.data.objects.new('Cube.013', me_cube_013)
ob_cube_014 = bpy.data.objects.new('Cube.014', me_cube_014)
ob_cube_015 = bpy.data.objects.new('Cube.015', me_cube_015)
ob_cube_016 = bpy.data.objects.new('Cube.016', me_cube_016)
ob_cube_017 = bpy.data.objects.new('Cube.017', me_cube_017)
ob_cube_018 = bpy.data.objects.new('Cube.018', me_cube_018)
ob_cube_019 = bpy.data.objects.new('Cube.019', me_cube_019)
ob_cube_020 = bpy.data.objects.new('Cube.020', me_cube_020)
ob_cube_021 = bpy.data.objects.new('Cube.021', me_cube_021)
ob_cube_022 = bpy.data.objects.new('Cube.022', me_cube_022)
ob_cube_023 = bpy.data.objects.new('Cube.023', me_cube_023)
ob_cube_024 = bpy.data.objects.new('Cube.024', me_cube_024)
ob_cube_025 = bpy.data.objects.new('Cube.025', me_cube_025)
ob_cube_026 = bpy.data.objects.new('Cube.026', me_cube_026)
ob_cube_027 = bpy.data.objects.new('Cube.027', me_cube_027)
ob_cube_028 = bpy.data.objects.new('Cube.028', me_cube_028)
ob_cube_029 = bpy.data.objects.new('Cube.029', me_cube_029)
ob_cube_030 = bpy.data.objects.new('Cube.030', me_cube_030)
ob_cube_031 = bpy.data.objects.new('Cube.031', me_cube_031)
ob_cube_032 = bpy.data.objects.new('Cube.032', me_cube_032)
ob_cube_033 = bpy.data.objects.new('Cube.033', me_cube_033)
ob_cube_034 = bpy.data.objects.new('Cube.034', me_cube_034)
ob_cube_035 = bpy.data.objects.new('Cube.035', me_cube_035)
ob_cube_036 = bpy.data.objects.new('Cube.036', me_cube_036)

# ---- transforms, parenting, visibility, modifiers, constraints
ob_cube.location = (0.0, 0.0, 0.9729)
ob_cube.lock_rotations_4d = False
ob_cube.empty_display_type = 'ARROWS'
ob_cube.lineart.crease_threshold = 0.0
ob_plane.location = (0.0, 0.0, 0.0)
ob_plane.scale = (50.0, 50.0, 50.0)
ob_cube_001.location = (26.75, 9.528, 8.724)
ob_cube_001.scale = (10.61, 3.795, 10.61)
ob_cube_001.lock_rotations_4d = False
ob_cube_001.empty_display_type = 'ARROWS'
ob_cube_001.lineart.crease_threshold = 0.0
ob_cube_002.location = (-25.34, -31.9, 2.397)
ob_cube_002.scale = (2.781, 9.574, 2.781)
ob_cube_002.lock_rotations_4d = False
ob_cube_002.empty_display_type = 'ARROWS'
ob_cube_002.lineart.crease_threshold = 0.0
ob_cube_003.location = (5.916, 18.88, -6.824)
ob_cube_003.rotation_euler = (-1.153, -0.01459, -0.06221)
ob_cube_003.scale = (6.599, 11.27, 13.75)
ob_cube_003.lock_rotations_4d = False
ob_cube_003.empty_display_type = 'ARROWS'
ob_cube_003.lineart.crease_threshold = 0.0
ob_cube_004.location = (16.27, -20.45, 2.126)
ob_cube_004.scale = (11.42, 11.42, 3.762)
ob_cube_004.lock_rotations_4d = False
ob_cube_004.empty_display_type = 'ARROWS'
ob_cube_004.lineart.crease_threshold = 0.0
ob_icosphere.location = (-14.0, 21.69, 1.614)
ob_icosphere.scale = (9.914, 9.914, 9.914)
ob_cube_005.location = (-28.13, 10.91, 6.848)
ob_cube_005.scale = (6.665, 6.665, 6.665)
ob_cube_006.location = (-16.07, -11.63, 4.537)
ob_cube_006.scale = (5.256, 5.256, 5.256)
ob_cube_007.location = (-41.8, -19.67, 0.7014)
ob_cube_007.scale = (1.0, 15.8, 1.0)
ob_cube_008.location = (31.29, 39.58, -2.537)
ob_cube_008.scale = (8.545, 15.83, 8.545)
ob_cube_009.location = (-4.323, -36.76, 0.4608)
ob_cube_009.scale = (4.229, 4.229, 4.229)
ob_cube_010.location = (35.2, -36.18, 23.13)
ob_cube_010.scale = (3.201, 3.201, 27.06)
ob_cube_011.location = (-39.88, 31.59, 0.9141)
ob_cube_011.scale = (-6.138, -6.138, -6.138)
ob_cube_012.location = (-8.994, 42.5, 3.73)
ob_cube_012.scale = (12.87, 3.467, 6.09)
ob_cube_013.location = (-9.987, -10.82, 0.6068)
ob_cube_014.location = (25.9, -32.6, 0.8078)
ob_cube_015.location = (13.61, 26.56, 0.6898)
ob_cube_016.location = (-9.987, -10.82, 0.6068)
ob_cube_017.location = (18.73, 4.976, 0.7828)
ob_cube_018.location = (21.77, 4.95, 2.607)
ob_cube_019.location = (24.84, 4.92, 4.65)
ob_cube_020.location = (27.93, 4.85, 7.124)
ob_cube_021.location = (30.79, 4.893, 9.377)
ob_cube_022.location = (33.77, 4.893, 11.77)
ob_cube_023.location = (36.61, 4.893, 14.58)
ob_cube_024.location = (38.34, 4.893, 15.99)
ob_cube_025.location = (38.74, 6.821, 17.85)
ob_cube_026.location = (-31.61, 3.569, 0.7901)
ob_cube_027.location = (-22.33, -10.88, 0.6775)
ob_cube_028.location = (-11.95, -7.971, 10.48)
ob_cube_029.location = (7.325, -18.82, 6.62)
ob_cube_030.location = (33.39, -35.74, 50.84)
ob_cube_031.location = (-33.02, 33.94, 0.7513)
ob_cube_032.location = (30.82, 22.75, 0.7193)
ob_cube_033.location = (-16.58, 38.61, 0.6069)
ob_cube_034.location = (-1.275, 46.71, 0.8515)
ob_cube_035.location = (-9.045, -37.2, 0.6068)
ob_cube_036.location = (-46.7, 26.82, 0.7035)

# ---- collection membership
col_collection.objects.link(ob_cube)
col_collection.objects.link(ob_plane)
col_collection.objects.link(ob_cube_001)
col_collection.objects.link(ob_cube_002)
col_collection.objects.link(ob_cube_003)
col_collection.objects.link(ob_cube_004)
col_collection.objects.link(ob_icosphere)
col_collection.objects.link(ob_cube_005)
col_collection.objects.link(ob_cube_006)
col_collection.objects.link(ob_cube_007)
col_collection.objects.link(ob_cube_008)
col_collection.objects.link(ob_cube_009)
col_collection.objects.link(ob_cube_010)
col_collection.objects.link(ob_cube_011)
col_collection.objects.link(ob_cube_012)
col_smolk.objects.link(ob_cube_013)
col_smolk.objects.link(ob_cube_014)
col_smolk.objects.link(ob_cube_015)
col_smolk.objects.link(ob_cube_016)
col_smolk.objects.link(ob_cube_017)
col_smolk.objects.link(ob_cube_018)
col_smolk.objects.link(ob_cube_019)
col_smolk.objects.link(ob_cube_020)
col_smolk.objects.link(ob_cube_021)
col_smolk.objects.link(ob_cube_022)
col_smolk.objects.link(ob_cube_023)
col_smolk.objects.link(ob_cube_024)
col_smolk.objects.link(ob_cube_025)
col_smolk.objects.link(ob_cube_026)
col_smolk.objects.link(ob_cube_027)
col_smolk.objects.link(ob_cube_028)
col_smolk.objects.link(ob_cube_029)
col_smolk.objects.link(ob_cube_030)
col_smolk.objects.link(ob_cube_031)
col_smolk.objects.link(ob_cube_032)
col_smolk.objects.link(ob_cube_033)
col_smolk.objects.link(ob_cube_034)
col_smolk.objects.link(ob_cube_035)
col_smolk.objects.link(ob_cube_036)
def _layer_coll(name, lc=None):
    lc = lc or bpy.context.view_layer.layer_collection
    for c in lc.children:
        if c.name == name: return c
        r = _layer_coll(name, c)
        if r: return r
_layer_coll('smolk').exclude = True

# ---- scene / render settings (as saved in the file)
scene.frame_start = 1; scene.frame_end = 250; scene.frame_set(1)
scene.render.engine = 'BLENDER_EEVEE_NEXT'
scene.cycles.sampling_pattern = 'TABULATED_SOBOL'
scene.cycles.use_light_tree = False
scene.view_settings.view_transform = 'Filmic'
bpy.context.view_layer.update()

# ---- added for rendering (the .blend has no active camera and no usable light): camera, sun
cam_auto = bpy.data.cameras.new('AutoCamera')
cam_auto.lens = 50.0
cam_auto.sensor_width = 36.0
cam_auto.clip_end = 2640.22
ob_auto_camera = bpy.data.objects.new('AutoCamera', cam_auto)
scene.collection.objects.link(ob_auto_camera)
ob_auto_camera.location = (150.441, -177.826, 134.051)
ob_auto_camera.rotation_euler = (1.09748, -7.21219e-08, 0.694738)
scene.camera = ob_auto_camera
light_auto_sun = bpy.data.lights.new('AutoSun', 'SUN')
light_auto_sun.energy = 3.0
light_auto_sun.angle = 0.0523599
ob_auto_sun = bpy.data.objects.new('AutoSun', light_auto_sun)
scene.collection.objects.link(ob_auto_sun)
ob_auto_sun.rotation_euler = (0.872665, 0.174533, 0.523599)
bpy.context.view_layer.update()

